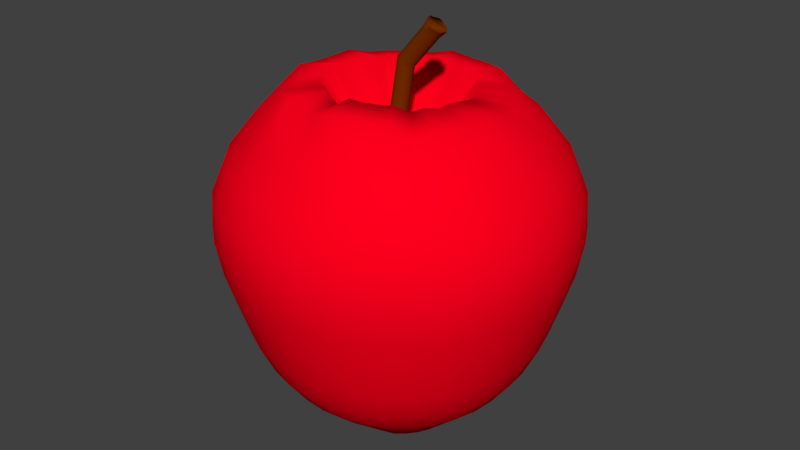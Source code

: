 # Source: Apple.blend  (saved by Blender 2.78.0; exported with 4.5.12 LTS)
import bpy
from mathutils import Matrix  # noqa: F401  (used for matrix-valued properties, if any)

bpy.ops.wm.read_factory_settings(use_empty=True)
scene = bpy.context.scene
scene.name = 'Scene'

# ---- collections
col_collection_1 = bpy.data.collections.new('Collection 1'); scene.collection.children.link(col_collection_1)

# ---- materials (node trees are filled in below, after node groups)
mat_brown = bpy.data.materials.new('Brown')
mat_brown.alpha_threshold = 0.0
mat_brown.use_transparent_shadow = False
mat_brown.diffuse_color = (0.1679, 0.02879, 0.0, 1.0)
mat_brown.roughness = 0.5
mat_brown.specular_intensity = 0.0
mat_apple_green = bpy.data.materials.new('Apple_Green')
mat_apple_green.alpha_threshold = 0.0
mat_apple_green.use_transparent_shadow = False
mat_apple_green.diffuse_color = (1.0, 0.0, 0.01208, 1.0)
mat_apple_green.roughness = 0.5
mat_apple_green.specular_intensity = 0.8

# ---- material node trees

# ---- world
world_world = bpy.data.worlds.new('World'); scene.world = world_world
world_world.color = (0.05088, 0.05088, 0.05088)
world_world.use_sun_shadow = False
world_world.sun_shadow_jitter_overblur = 0.0
world_world.cycles.sampling_method = 'MANUAL'

# ---- meshes
me_cylinder = bpy.data.meshes.new('Cylinder')
me_cylinder.from_pydata([(-2.341, 0.7638, -0.9814), (4.269, 1.104, 0.9444), (-2.114, 0.7408, -0.9836), (4.495, 1.048, 0.9315), (-1.896, 0.6798, -0.9858), (4.707, 1.06, 0.9196), (-1.696, 0.5833, -0.9877), (4.896, 0.8655, 0.9091), (-1.521, 0.4549, -0.9894), (4.933, 0.7542, 0.9004), (-1.379, 0.2997, -0.9907), (5.057, 0.553, 0.894), (-1.277, 0.1241, -0.9916), (5.264, 0.332, 0.89), (-1.217, -0.065, -0.992), (5.305, 0.09955, 0.8996), (-1.2, -0.261, -0.9919), (5.299, -0.1353, 0.9008), (-1.226, -0.4564, -0.9914), (5.249, -0.3636, 0.9047), (-1.295, -0.6436, -0.9904), (5.156, -0.5766, 0.9), (-1.404, -0.8156, -0.989), (5.023, -0.766, 0.9085), (-1.55, -0.9656, -0.9873), (4.856, -0.9246, 0.9188), (-1.727, -1.088, -0.9853), (4.661, -1.046, 0.9307), (-1.927, -1.178, -0.9832), (4.445, -1.227, 0.9436), (-2.144, -1.232, -0.9809), (4.217, -1.13, 0.957), (-2.369, -1.249, -0.9787), (3.986, -1.09, 0.9704), (-2.594, -1.227, -0.9766), (3.76, -0.8891, 0.9834), (-2.809, -1.167, -0.9746), (3.548, -0.7894, 0.9953), (-3.006, -1.072, -0.9729), (3.359, -0.7954, 1.006), (-3.179, -0.9452, -0.9715), (3.38, -0.6828, 1.014), (-3.32, -0.7915, -0.9704), (3.256, -0.4816, 1.021), (-3.426, -0.6162, -0.9697), (3.172, -0.2606, 1.025), (-3.494, -0.4259, -0.9693), (2.951, -0.02815, 1.026), (-3.515, -0.2286, -0.9692), (2.956, 0.2067, 1.025), (-3.49, -0.03192, -0.9696), (3.006, 0.435, 1.029), (-3.422, 0.1566, -0.9704), (3.099, 0.5292, 1.015), (-3.313, 0.3296, -0.9716), (3.232, 0.7187, 1.006), (-3.167, 0.4805, -0.9731), (3.399, 0.8773, 0.9961), (-2.989, 0.6035, -0.9749), (3.594, 0.999, 0.9965), (-2.787, 0.6938, -0.9769), (3.81, 1.079, 0.9836), (-2.568, 0.7479, -0.9791), (4.038, 1.115, 0.9702), (3.504, 1.031, 0.8583), (3.693, 0.9842, 0.8475), (3.869, 0.9012, 0.8376), (4.027, 0.7851, 0.8288), (4.16, 0.6405, 0.8216), (4.264, 0.4729, 0.8163), (4.334, 0.2887, 0.8129), (4.367, 0.09497, 0.8117), (4.363, -0.1008, 0.8128), (4.321, -0.291, 0.816), (4.243, -0.4685, 0.8212), (4.133, -0.6263, 0.8283), (3.994, -0.7585, 0.8369), (3.831, -0.86, 0.8468), (3.651, -0.9267, 0.8576), (3.461, -0.9563, 0.8688), (3.268, -0.9475, 0.88), (3.08, -0.9007, 0.8907), (2.904, -0.8176, 0.9007), (2.746, -0.7016, 0.9094), (2.612, -0.557, 0.9166), (2.509, -0.3893, 0.922), (2.439, -0.2051, 0.9253), (2.406, -0.01145, 0.9265), (2.41, 0.1843, 0.9255), (2.452, 0.3745, 0.9223), (2.529, 0.552, 0.917), (2.64, 0.7099, 0.9099), (2.779, 0.842, 0.9013), (2.942, 0.9435, 0.8914), (3.122, 1.01, 0.8807), (3.311, 1.04, 0.8695), (0.326, 0.8235, 0.4463), (0.5025, 0.7405, 0.4364), (0.6604, 0.6245, 0.4277), (0.7937, 0.4798, 0.4205), (0.8973, 0.3122, 0.4151), (0.9672, 0.128, 0.4118), (1.001, -0.06568, 0.4106), (0.9964, -0.2614, 0.4116), (0.9546, -0.4517, 0.4148), (0.8769, -0.6291, 0.4201), (0.7663, -0.787, 0.4271), (0.627, -0.9192, 0.4358), (0.4643, -1.021, 0.4457), (0.2846, -1.087, 0.4564), (0.0947, -1.117, 0.4676), (-0.09808, -1.108, 0.4788), (-0.2863, -1.061, 0.4896), (-0.4628, -0.9783, 0.4995), (-0.6208, -0.8622, 0.5083), (-0.7541, -0.7176, 0.5155), (-0.8577, -0.55, 0.5208), (-0.9275, -0.3658, 0.5242), (-0.961, -0.1721, 0.5253), (-0.9567, 0.02364, 0.5243), (-0.915, 0.2139, 0.5211), (-0.8373, 0.3914, 0.5159), (-0.7266, 0.5492, 0.5088), (-0.5873, 0.6814, 0.5001), (-0.4247, 0.7828, 0.4903), (-0.245, 0.8496, 0.4795), (-0.05505, 0.8792, 0.4683), (0.1377, 0.8704, 0.4571), (0.6089, 0.8928, 0.5133), (0.7972, 0.846, 0.5025), (0.9736, 0.763, 0.4925), (1.132, 0.6469, 0.4838), (1.265, 0.5023, 0.4766), (1.368, 0.3347, 0.4712), (1.438, 0.1505, 0.4679), (1.472, -0.04319, 0.4667), (1.468, -0.2389, 0.4678), (1.426, -0.4292, 0.471), (1.348, -0.6066, 0.4762), (1.237, -0.7645, 0.4833), (1.098, -0.8967, 0.4919), (0.9355, -0.9981, 0.5018), (0.7558, -1.065, 0.5126), (0.5659, -1.094, 0.5237), (0.3731, -1.086, 0.5349), (0.1849, -1.039, 0.5457), (0.008371, -0.9558, 0.5557), (-0.1496, -0.8398, 0.5644), (-0.2829, -0.6951, 0.5716), (-0.3865, -0.5275, 0.577), (-0.4563, -0.3433, 0.5803), (-0.4898, -0.1496, 0.5815), (-0.4855, 0.04612, 0.5805), (-0.4438, 0.2364, 0.5773), (-0.3661, 0.4138, 0.572), (-0.2555, 0.5717, 0.5649), (-0.1161, 0.7039, 0.5563), (0.0465, 0.8053, 0.5464), (0.2262, 0.8721, 0.5357), (0.4161, 0.9016, 0.5245)], [], [(64, 1, 3, 65), (65, 3, 5, 66), (66, 5, 7, 67), (67, 7, 9, 68), (68, 9, 11, 69), (69, 11, 13, 70), (70, 13, 15, 71), (71, 15, 17, 72), (72, 17, 19, 73), (73, 19, 21, 74), (74, 21, 23, 75), (75, 23, 25, 76), (76, 25, 27, 77), (77, 27, 29, 78), (78, 29, 31, 79), (79, 31, 33, 80), (80, 33, 35, 81), (81, 35, 37, 82), (82, 37, 39, 83), (83, 39, 41, 84), (84, 41, 43, 85), (85, 43, 45, 86), (86, 45, 47, 87), (87, 47, 49, 88), (88, 49, 51, 89), (89, 51, 53, 90), (90, 53, 55, 91), (91, 55, 57, 92), (92, 57, 59, 93), (93, 59, 61, 94), (3, 1, 63, 61, 59, 57, 55, 53, 51, 49, 47, 45, 43, 41, 39, 37, 35, 33, 31, 29, 27, 25, 23, 21, 19, 17, 15, 13, 11, 9, 7, 5), (94, 61, 63, 95), (95, 63, 1, 64), (0, 2, 4, 6, 8, 10, 12, 14, 16, 18, 20, 22, 24, 26, 28, 30, 32, 34, 36, 38, 40, 42, 44, 46, 48, 50, 52, 54, 56, 58, 60, 62), (159, 95, 64, 128), (158, 94, 95, 159), (157, 93, 94, 158), (156, 92, 93, 157), (155, 91, 92, 156), (154, 90, 91, 155), (153, 89, 90, 154), (152, 88, 89, 153), (151, 87, 88, 152), (150, 86, 87, 151), (149, 85, 86, 150), (148, 84, 85, 149), (147, 83, 84, 148), (146, 82, 83, 147), (145, 81, 82, 146), (144, 80, 81, 145), (143, 79, 80, 144), (142, 78, 79, 143), (141, 77, 78, 142), (140, 76, 77, 141), (139, 75, 76, 140), (138, 74, 75, 139), (137, 73, 74, 138), (136, 72, 73, 137), (135, 71, 72, 136), (134, 70, 71, 135), (133, 69, 70, 134), (132, 68, 69, 133), (131, 67, 68, 132), (130, 66, 67, 131), (129, 65, 66, 130), (128, 64, 65, 129), (0, 127, 96, 2), (2, 96, 97, 4), (4, 97, 98, 6), (6, 98, 99, 8), (8, 99, 100, 10), (10, 100, 101, 12), (12, 101, 102, 14), (14, 102, 103, 16), (16, 103, 104, 18), (18, 104, 105, 20), (20, 105, 106, 22), (22, 106, 107, 24), (24, 107, 108, 26), (26, 108, 109, 28), (28, 109, 110, 30), (30, 110, 111, 32), (32, 111, 112, 34), (34, 112, 113, 36), (36, 113, 114, 38), (38, 114, 115, 40), (40, 115, 116, 42), (42, 116, 117, 44), (44, 117, 118, 46), (46, 118, 119, 48), (48, 119, 120, 50), (50, 120, 121, 52), (52, 121, 122, 54), (54, 122, 123, 56), (56, 123, 124, 58), (58, 124, 125, 60), (60, 125, 126, 62), (62, 126, 127, 0), (127, 128, 129, 96), (96, 129, 130, 97), (97, 130, 131, 98), (98, 131, 132, 99), (99, 132, 133, 100), (100, 133, 134, 101), (101, 134, 135, 102), (102, 135, 136, 103), (103, 136, 137, 104), (104, 137, 138, 105), (105, 138, 139, 106), (106, 139, 140, 107), (107, 140, 141, 108), (108, 141, 142, 109), (109, 142, 143, 110), (110, 143, 144, 111), (111, 144, 145, 112), (112, 145, 146, 113), (113, 146, 147, 114), (114, 147, 148, 115), (115, 148, 149, 116), (116, 149, 150, 117), (117, 150, 151, 118), (118, 151, 152, 119), (119, 152, 153, 120), (120, 153, 154, 121), (121, 154, 155, 122), (122, 155, 156, 123), (123, 156, 157, 124), (124, 157, 158, 125), (125, 158, 159, 126), (126, 159, 128, 127)])
me_cylinder.polygons.foreach_set('use_smooth', [True] * 130)
_uv = me_cylinder.uv_layers.new(name='UVMap')
_uv.uv.foreach_set('vector', [0.5221, 0.9508, 0.5302, 0.9521, 0.532, 0.9501, 0.5236, 0.9492, 0.5236, 0.9492, 0.532, 0.9501, 0.5337, 0.9484, 0.525, 0.9475, 0.525, 0.9475, 0.5337, 0.9484, 0.5352, 0.9463, 0.5262, 0.9459, 0.5262, 0.9459, 0.5352, 0.9463, 0.534, 0.9561, 0.5273, 0.9445, 0.5273, 0.9445, 0.534, 0.9561, 0.535, 0.9547, 0.5281, 0.9433, 0.5281, 0.9433, 0.535, 0.9547, 0.5368, 0.9535, 0.5287, 0.9423, 0.5287, 0.9423, 0.5368, 0.9535, 0.5372, 0.9543, 0.529, 0.9416, 0.529, 0.9416, 0.5372, 0.9543, 0.5373, 0.9539, 0.5289, 0.9412, 0.5289, 0.9412, 0.5373, 0.9539, 0.5369, 0.9539, 0.5286, 0.9412, 0.5286, 0.9412, 0.5369, 0.9539, 0.5362, 0.9527, 0.5281, 0.9415, 0.5281, 0.9415, 0.5362, 0.9527, 0.5352, 0.9535, 0.5272, 0.9421, 0.5272, 0.9421, 0.5352, 0.9535, 0.5339, 0.9546, 0.5261, 0.943, 0.5261, 0.943, 0.5339, 0.9546, 0.5323, 0.9561, 0.5248, 0.9442, 0.5248, 0.9442, 0.5323, 0.9561, 0.532, 0.9463, 0.5233, 0.9456, 0.5233, 0.9456, 0.532, 0.9463, 0.5302, 0.9486, 0.5218, 0.9472, 0.5218, 0.9472, 0.5302, 0.9486, 0.5282, 0.9508, 0.5202, 0.9489, 0.5202, 0.9489, 0.5282, 0.9508, 0.5264, 0.9533, 0.5187, 0.9506, 0.5187, 0.9506, 0.5264, 0.9533, 0.5246, 0.9554, 0.5173, 0.9523, 0.5173, 0.9523, 0.5246, 0.9554, 0.523, 0.957, 0.516, 0.9539, 0.516, 0.9539, 0.523, 0.957, 0.5233, 0.9586, 0.5149, 0.9554, 0.5149, 0.9554, 0.5233, 0.9586, 0.5222, 0.9601, 0.5141, 0.9566, 0.5141, 0.9566, 0.5222, 0.9601, 0.5216, 0.9612, 0.515, 0.9463, 0.515, 0.9463, 0.5216, 0.9612, 0.5197, 0.9619, 0.5148, 0.9469, 0.5148, 0.9469, 0.5197, 0.9619, 0.5198, 0.9622, 0.5148, 0.9473, 0.5148, 0.9473, 0.5198, 0.9622, 0.5202, 0.9633, 0.5152, 0.9472, 0.5152, 0.9472, 0.5202, 0.9633, 0.5209, 0.9614, 0.5159, 0.9469, 0.5159, 0.9469, 0.5209, 0.9614, 0.522, 0.9605, 0.5168, 0.9462, 0.5168, 0.9462, 0.522, 0.9605, 0.5233, 0.9593, 0.5164, 0.9566, 0.5164, 0.9566, 0.5233, 0.9593, 0.525, 0.9596, 0.5177, 0.9554, 0.5177, 0.9554, 0.525, 0.9596, 0.5267, 0.9579, 0.5191, 0.954, 0.532, 0.9501, 0.5302, 0.9521, 0.5285, 0.956, 0.5267, 0.9579, 0.525, 0.9596, 0.5233, 0.9593, 0.522, 0.9605, 0.5209, 0.9614, 0.5202, 0.9633, 0.5198, 0.9622, 0.5197, 0.9619, 0.5216, 0.9612, 0.5222, 0.9601, 0.5233, 0.9586, 0.523, 0.957, 0.5246, 0.9554, 0.5264, 0.9533, 0.5282, 0.9508, 0.5302, 0.9486, 0.532, 0.9463, 0.5323, 0.9561, 0.5339, 0.9546, 0.5352, 0.9535, 0.5362, 0.9527, 0.5369, 0.9539, 0.5373, 0.9539, 0.5372, 0.9543, 0.5368, 0.9535, 0.535, 0.9547, 0.534, 0.9561, 0.5352, 0.9463, 0.5337, 0.9484, 0.5191, 0.954, 0.5267, 0.9579, 0.5285, 0.956, 0.5206, 0.9525, 0.5206, 0.9525, 0.5285, 0.956, 0.5302, 0.9521, 0.5221, 0.9508, 0.5236, 0.7641, 0.525, 0.7637, 0.5263, 0.7631, 0.5275, 0.7624, 0.5285, 0.7615, 0.5293, 0.7606, 0.5299, 0.7596, 0.5301, 0.7585, 0.5301, 0.7575, 0.5299, 0.7566, 0.5293, 0.7557, 0.5285, 0.755, 0.5275, 0.7544, 0.5263, 0.754, 0.525, 0.7538, 0.5235, 0.7537, 0.5221, 0.7539, 0.5206, 0.7543, 0.5193, 0.7549, 0.5181, 0.7556, 0.5171, 0.7565, 0.5163, 0.7574, 0.5157, 0.7584, 0.5155, 0.7595, 0.5155, 0.7605, 0.5158, 0.7614, 0.5164, 0.7623, 0.5172, 0.7631, 0.5182, 0.7636, 0.5194, 0.764, 0.5207, 0.7642, 0.5221, 0.7642, 0.5346, 0.8933, 0.5206, 0.9525, 0.5221, 0.9508, 0.5361, 0.8918, 0.5332, 0.8947, 0.5191, 0.954, 0.5206, 0.9525, 0.5346, 0.8933, 0.5318, 0.8959, 0.5177, 0.9554, 0.5191, 0.954, 0.5332, 0.8947, 0.5305, 0.8969, 0.5164, 0.9566, 0.5177, 0.9554, 0.5318, 0.8959, 0.5293, 0.8977, 0.5168, 0.9462, 0.5164, 0.9566, 0.5305, 0.8969, 0.5284, 0.8981, 0.5159, 0.9469, 0.5168, 0.9462, 0.5293, 0.8977, 0.5277, 0.8982, 0.5152, 0.9472, 0.5159, 0.9469, 0.5284, 0.8981, 0.5272, 0.8981, 0.5148, 0.9473, 0.5152, 0.9472, 0.5277, 0.8982, 0.5271, 0.8976, 0.5148, 0.9469, 0.5148, 0.9473, 0.5272, 0.8981, 0.5272, 0.8968, 0.515, 0.9463, 0.5148, 0.9469, 0.5271, 0.8976, 0.5277, 0.8957, 0.5141, 0.9566, 0.515, 0.9463, 0.5272, 0.8968, 0.5284, 0.8944, 0.5149, 0.9554, 0.5141, 0.9566, 0.5277, 0.8957, 0.5294, 0.893, 0.516, 0.9539, 0.5149, 0.9554, 0.5284, 0.8944, 0.5306, 0.8914, 0.5173, 0.9523, 0.516, 0.9539, 0.5294, 0.893, 0.5319, 0.8897, 0.5187, 0.9506, 0.5173, 0.9523, 0.5306, 0.8914, 0.5334, 0.8881, 0.5202, 0.9489, 0.5187, 0.9506, 0.5319, 0.8897, 0.5349, 0.8866, 0.5218, 0.9472, 0.5202, 0.9489, 0.5334, 0.8881, 0.5364, 0.8851, 0.5233, 0.9456, 0.5218, 0.9472, 0.5349, 0.8866, 0.5378, 0.8839, 0.5248, 0.9442, 0.5233, 0.9456, 0.5364, 0.8851, 0.5391, 0.883, 0.5261, 0.943, 0.5248, 0.9442, 0.5378, 0.8839, 0.5341, 0.8837, 0.5272, 0.9421, 0.5261, 0.943, 0.5391, 0.883, 0.535, 0.8833, 0.5281, 0.9415, 0.5272, 0.9421, 0.5341, 0.8837, 0.5356, 0.8832, 0.5286, 0.9412, 0.5281, 0.9415, 0.535, 0.8833, 0.536, 0.8834, 0.5289, 0.9412, 0.5286, 0.9412, 0.5356, 0.8832, 0.5361, 0.884, 0.529, 0.9416, 0.5289, 0.9412, 0.536, 0.8834, 0.5359, 0.8848, 0.5287, 0.9423, 0.529, 0.9416, 0.5361, 0.884, 0.5354, 0.8859, 0.5281, 0.9433, 0.5287, 0.9423, 0.5359, 0.8848, 0.5347, 0.8871, 0.5273, 0.9445, 0.5281, 0.9433, 0.5354, 0.8859, 0.5338, 0.8886, 0.5262, 0.9459, 0.5273, 0.9445, 0.5347, 0.8871, 0.5388, 0.8887, 0.525, 0.9475, 0.5262, 0.9459, 0.5338, 0.8886, 0.5375, 0.8903, 0.5236, 0.9492, 0.525, 0.9475, 0.5388, 0.8887, 0.5361, 0.8918, 0.5221, 0.9508, 0.5236, 0.9492, 0.5375, 0.8903, 0.5236, 0.7641, 0.5325, 0.8847, 0.5339, 0.8831, 0.525, 0.7637, 0.525, 0.7637, 0.5339, 0.8831, 0.5352, 0.8815, 0.5263, 0.7631, 0.5263, 0.7631, 0.5352, 0.8815, 0.5363, 0.88, 0.5275, 0.7624, 0.5275, 0.7624, 0.5363, 0.88, 0.5372, 0.8786, 0.5285, 0.7615, 0.5285, 0.7615, 0.5372, 0.8786, 0.5379, 0.8773, 0.5293, 0.7606, 0.5293, 0.7606, 0.5379, 0.8773, 0.5384, 0.8762, 0.5299, 0.7596, 0.5299, 0.7596, 0.5384, 0.8762, 0.5386, 0.8754, 0.5301, 0.7585, 0.5301, 0.7585, 0.5386, 0.8754, 0.5385, 0.8748, 0.5301, 0.7575, 0.5301, 0.7575, 0.5385, 0.8748, 0.5381, 0.8745, 0.5299, 0.7566, 0.5299, 0.7566, 0.5381, 0.8745, 0.5374, 0.8746, 0.5293, 0.7557, 0.5293, 0.7557, 0.5374, 0.8746, 0.5365, 0.875, 0.5285, 0.755, 0.5285, 0.755, 0.5365, 0.875, 0.5354, 0.8756, 0.5275, 0.7544, 0.5275, 0.7544, 0.5354, 0.8756, 0.5341, 0.8766, 0.5263, 0.754, 0.5263, 0.754, 0.5341, 0.8766, 0.5326, 0.8778, 0.525, 0.7538, 0.525, 0.7538, 0.5326, 0.8778, 0.5311, 0.8791, 0.5235, 0.7537, 0.5235, 0.7537, 0.5311, 0.8791, 0.5296, 0.8807, 0.5221, 0.7539, 0.5221, 0.7539, 0.5296, 0.8807, 0.5282, 0.8823, 0.5206, 0.7543, 0.5206, 0.7543, 0.5282, 0.8823, 0.5268, 0.8839, 0.5193, 0.7549, 0.5193, 0.7549, 0.5268, 0.8839, 0.5304, 0.8824, 0.5181, 0.7556, 0.5181, 0.7556, 0.5304, 0.8824, 0.5294, 0.8839, 0.5171, 0.7565, 0.5171, 0.7565, 0.5294, 0.8839, 0.5287, 0.8852, 0.5163, 0.7574, 0.5163, 0.7574, 0.5287, 0.8852, 0.5283, 0.8862, 0.5157, 0.7584, 0.5157, 0.7584, 0.5283, 0.8862, 0.5282, 0.887, 0.5155, 0.7595, 0.5155, 0.7595, 0.5282, 0.887, 0.5283, 0.8875, 0.5155, 0.7605, 0.5155, 0.7605, 0.5283, 0.8875, 0.5288, 0.8877, 0.5158, 0.7614, 0.5158, 0.7614, 0.5288, 0.8877, 0.5295, 0.8876, 0.5164, 0.7623, 0.5164, 0.7623, 0.5295, 0.8876, 0.5304, 0.8872, 0.5172, 0.7631, 0.5172, 0.7631, 0.5304, 0.8872, 0.5269, 0.8896, 0.5182, 0.7636, 0.5182, 0.7636, 0.5269, 0.8896, 0.5282, 0.8887, 0.5194, 0.764, 0.5194, 0.764, 0.5282, 0.8887, 0.5296, 0.8875, 0.5207, 0.7642, 0.5207, 0.7642, 0.5296, 0.8875, 0.531, 0.8861, 0.5221, 0.7642, 0.5221, 0.7642, 0.531, 0.8861, 0.5325, 0.8847, 0.5236, 0.7641, 0.5325, 0.8847, 0.5361, 0.8918, 0.5375, 0.8903, 0.5339, 0.8831, 0.5339, 0.8831, 0.5375, 0.8903, 0.5388, 0.8887, 0.5352, 0.8815, 0.5352, 0.8815, 0.5388, 0.8887, 0.5338, 0.8886, 0.5363, 0.88, 0.5363, 0.88, 0.5338, 0.8886, 0.5347, 0.8871, 0.5372, 0.8786, 0.5372, 0.8786, 0.5347, 0.8871, 0.5354, 0.8859, 0.5379, 0.8773, 0.5379, 0.8773, 0.5354, 0.8859, 0.5359, 0.8848, 0.5384, 0.8762, 0.5384, 0.8762, 0.5359, 0.8848, 0.5361, 0.884, 0.5386, 0.8754, 0.5386, 0.8754, 0.5361, 0.884, 0.536, 0.8834, 0.5385, 0.8748, 0.5385, 0.8748, 0.536, 0.8834, 0.5356, 0.8832, 0.5381, 0.8745, 0.5381, 0.8745, 0.5356, 0.8832, 0.535, 0.8833, 0.5374, 0.8746, 0.5374, 0.8746, 0.535, 0.8833, 0.5341, 0.8837, 0.5365, 0.875, 0.5365, 0.875, 0.5341, 0.8837, 0.5391, 0.883, 0.5354, 0.8756, 0.5354, 0.8756, 0.5391, 0.883, 0.5378, 0.8839, 0.5341, 0.8766, 0.5341, 0.8766, 0.5378, 0.8839, 0.5364, 0.8851, 0.5326, 0.8778, 0.5326, 0.8778, 0.5364, 0.8851, 0.5349, 0.8866, 0.5311, 0.8791, 0.5311, 0.8791, 0.5349, 0.8866, 0.5334, 0.8881, 0.5296, 0.8807, 0.5296, 0.8807, 0.5334, 0.8881, 0.5319, 0.8897, 0.5282, 0.8823, 0.5282, 0.8823, 0.5319, 0.8897, 0.5306, 0.8914, 0.5268, 0.8839, 0.5268, 0.8839, 0.5306, 0.8914, 0.5294, 0.893, 0.5304, 0.8824, 0.5304, 0.8824, 0.5294, 0.893, 0.5284, 0.8944, 0.5294, 0.8839, 0.5294, 0.8839, 0.5284, 0.8944, 0.5277, 0.8957, 0.5287, 0.8852, 0.5287, 0.8852, 0.5277, 0.8957, 0.5272, 0.8968, 0.5283, 0.8862, 0.5283, 0.8862, 0.5272, 0.8968, 0.5271, 0.8976, 0.5282, 0.887, 0.5282, 0.887, 0.5271, 0.8976, 0.5272, 0.8981, 0.5283, 0.8875, 0.5283, 0.8875, 0.5272, 0.8981, 0.5277, 0.8982, 0.5288, 0.8877, 0.5288, 0.8877, 0.5277, 0.8982, 0.5284, 0.8981, 0.5295, 0.8876, 0.5295, 0.8876, 0.5284, 0.8981, 0.5293, 0.8977, 0.5304, 0.8872, 0.5304, 0.8872, 0.5293, 0.8977, 0.5305, 0.8969, 0.5269, 0.8896, 0.5269, 0.8896, 0.5305, 0.8969, 0.5318, 0.8959, 0.5282, 0.8887, 0.5282, 0.8887, 0.5318, 0.8959, 0.5332, 0.8947, 0.5296, 0.8875, 0.5296, 0.8875, 0.5332, 0.8947, 0.5346, 0.8933, 0.531, 0.8861, 0.531, 0.8861, 0.5346, 0.8933, 0.5361, 0.8918, 0.5325, 0.8847])
me_cylinder.materials.append(mat_brown)
me_cylinder.use_remesh_preserve_volume = False
me_cylinder.use_remesh_preserve_attributes = False
me_cylinder.use_mirror_vertex_groups = False
me_cylinder.update()
me_sphere = bpy.data.meshes.new('Sphere')
me_sphere.from_pydata([(0.03578, 0.1834, 0.616), (0.08834, 0.424, 0.9849), (0.1301, 0.6539, 0.9476), (0.1655, 0.8322, 0.7724), (0.1947, 0.9786, 0.5986), (0.2121, 1.066, 0.4027), (0.2147, 1.079, 0.1987), (0.2066, 1.038, 7.082e-08), (0.1935, 0.9727, -0.1951), (0.1802, 0.9061, -0.3827), (0.1622, 0.8155, -0.5556), (0.1379, 0.6935, -0.7071), (0.1084, 0.5449, -0.8315), (0.07466, 0.3753, -0.9727), (0.03806, 0.1913, -1.03), (0.0808, 0.1749, 0.6325), (0.1733, 0.3982, 0.9849), (0.2551, 0.6159, 0.9476), (0.3247, 0.7839, 0.7724), (0.3818, 0.9218, 0.5986), (0.4161, 1.005, 0.4027), (0.4212, 1.017, 0.1987), (0.4052, 0.9782, 7.082e-08), (0.3795, 0.9163, -0.1951), (0.3536, 0.8536, -0.3827), (0.3182, 0.7682, -0.5556), (0.2706, 0.6533, -0.7071), (0.2126, 0.5133, -0.8315), (0.1464, 0.3536, -0.9727), (0.07466, 0.1802, -1.03), (0.1173, 0.1756, 0.6325), (0.2516, 0.3765, 0.9484), (0.3704, 0.5543, 0.911), (0.4714, 0.7055, 0.7724), (0.5543, 0.8296, 0.5986), (0.6041, 0.9041, 0.4027), (0.6115, 0.9151, 0.1987), (0.5883, 0.8804, 7.082e-08), (0.551, 0.8246, -0.1951), (0.5133, 0.7682, -0.3827), (0.4619, 0.6913, -0.5556), (0.3928, 0.5879, -0.7071), (0.3087, 0.4619, -0.8315), (0.2126, 0.3182, -0.9727), (0.1084, 0.1622, -1.03), (0.1267, 0.1493, 0.6325), (0.2976, 0.3202, 0.9484), (0.4714, 0.4714, 0.911), (0.6, 0.6, 0.7724), (0.7055, 0.7055, 0.5986), (0.7689, 0.7689, 0.4027), (0.7783, 0.7783, 0.1987), (0.7487, 0.7487, 7.082e-08), (0.7013, 0.7013, -0.1951), (0.6533, 0.6533, -0.3827), (0.5879, 0.5879, -0.5556), (0.5, 0.5, -0.7071), (0.3928, 0.3928, -0.8315), (0.2706, 0.2706, -0.9727), (0.1379, 0.1379, -1.03), (0.153, 0.1173, 0.6325), (0.354, 0.2516, 0.9484), (0.5543, 0.3704, 0.911), (0.7055, 0.4714, 0.7724), (0.8296, 0.5543, 0.5986), (0.9041, 0.6041, 0.4027), (0.9151, 0.6115, 0.1987), (0.8804, 0.5883, 7.082e-08), (0.8246, 0.551, -0.1951), (0.7682, 0.5133, -0.3827), (0.6913, 0.4619, -0.5556), (0.5879, 0.3928, -0.7071), (0.4619, 0.3087, -0.8315), (0.3182, 0.2126, -0.9727), (0.1622, 0.1084, -1.03), (0.0, -3.258e-07, -0.7215), (0.1951, 0.0808, 0.6325), (0.4184, 0.1733, 0.944), (0.6159, 0.2551, 0.9067), (0.7839, 0.3247, 0.7724), (0.9218, 0.3818, 0.5986), (1.005, 0.4161, 0.4027), (1.017, 0.4212, 0.1987), (0.9782, 0.4052, 7.082e-08), (0.9163, 0.3795, -0.1951), (0.8536, 0.3536, -0.3827), (0.7682, 0.3182, -0.5556), (0.6533, 0.2706, -0.7071), (0.5133, 0.2126, -0.8315), (0.3536, 0.1464, -0.9239), (0.1802, 0.07466, -0.9808), (0.1749, 0.04119, 0.6141), (0.4119, 0.08834, 0.944), (0.6539, 0.1301, 0.9067), (0.8322, 0.1655, 0.7724), (0.9786, 0.1947, 0.5986), (1.066, 0.2121, 0.4027), (1.079, 0.2147, 0.1987), (1.038, 0.2066, 7.082e-08), (0.9727, 0.1935, -0.1951), (0.9061, 0.1802, -0.3827), (0.8155, 0.1622, -0.5556), (0.6935, 0.1379, -0.7071), (0.5449, 0.1084, -0.8315), (0.3753, 0.07466, -0.9239), (0.1913, 0.03806, -0.9808), (0.1789, -3.319e-07, 0.6325), (0.4206, -3.296e-07, 0.962), (0.6667, -3.216e-07, 0.9453), (0.8485, -3.306e-07, 0.7724), (0.9978, -3.484e-07, 0.5986), (1.087, -2.766e-07, 0.4027), (1.101, -4.097e-07, 0.1987), (1.059, -3.856e-07, 7.082e-08), (0.9918, -3.952e-07, -0.1951), (0.9239, -2.298e-07, -0.3827), (0.8315, -3.341e-07, -0.5556), (0.7071, -3.192e-07, -0.7071), (0.5556, -3.415e-07, -0.8315), (0.3827, -3.043e-07, -0.9239), (0.1951, -3.08e-07, -0.9808), (0.1749, -0.04119, 0.6325), (0.4119, -0.08834, 0.9713), (0.6539, -0.1301, 0.9339), (0.8322, -0.1655, 0.7724), (0.9786, -0.1947, 0.5986), (1.066, -0.2121, 0.4027), (1.079, -0.2147, 0.1987), (1.038, -0.2066, 7.082e-08), (0.9727, -0.1935, -0.1951), (0.9061, -0.1802, -0.3827), (0.8155, -0.1622, -0.5556), (0.6935, -0.138, -0.7071), (0.5449, -0.1084, -0.8315), (0.3753, -0.07466, -0.9754), (0.1913, -0.03806, -1.032), (0.1951, -0.0808, 0.6141), (0.4184, -0.1733, 0.9713), (0.6159, -0.2551, 0.9339), (0.7839, -0.3247, 0.7724), (0.9218, -0.3818, 0.5986), (1.005, -0.4161, 0.4027), (1.017, -0.4212, 0.1987), (0.9782, -0.4052, 7.082e-08), (0.9163, -0.3795, -0.1951), (0.8536, -0.3536, -0.3827), (0.7682, -0.3182, -0.5556), (0.6533, -0.2706, -0.7071), (0.5133, -0.2126, -0.8315), (0.3536, -0.1464, -0.9754), (0.1802, -0.07466, -1.032), (0.1756, -0.1173, 0.6141), (0.3765, -0.2516, 0.9858), (0.5543, -0.3704, 0.9398), (0.7055, -0.4714, 0.7724), (0.8296, -0.5543, 0.5986), (0.9041, -0.6041, 0.4027), (0.9151, -0.6115, 0.1987), (0.8804, -0.5883, 7.082e-08), (0.8246, -0.551, -0.1951), (0.7682, -0.5133, -0.3827), (0.6913, -0.4619, -0.5556), (0.5879, -0.3928, -0.7071), (0.4619, -0.3087, -0.8315), (0.3182, -0.2126, -0.9754), (0.1622, -0.1084, -1.032), (0.1493, -0.1273, 0.6141), (0.3202, -0.2982, 0.9642), (0.4714, -0.4714, 0.9067), (0.6, -0.6, 0.7724), (0.7055, -0.7055, 0.5986), (0.7689, -0.7689, 0.4027), (0.7783, -0.7783, 0.1987), (0.7487, -0.7487, 7.082e-08), (0.7013, -0.7013, -0.1951), (0.6533, -0.6533, -0.3827), (0.5879, -0.5879, -0.5556), (0.5, -0.5, -0.7071), (0.3928, -0.3928, -0.8315), (0.2706, -0.2706, -0.9754), (0.1379, -0.138, -1.032), (0.1173, -0.1535, 0.6141), (0.2516, -0.3545, 0.9963), (0.3704, -0.5543, 0.9728), (0.4714, -0.7055, 0.7724), (0.5543, -0.8296, 0.5986), (0.6041, -0.9041, 0.4027), (0.6115, -0.9151, 0.1987), (0.5883, -0.8804, 7.082e-08), (0.551, -0.8246, -0.1951), (0.5133, -0.7682, -0.3827), (0.4619, -0.6913, -0.5556), (0.3928, -0.5879, -0.7071), (0.3087, -0.4619, -0.8315), (0.2126, -0.3182, -0.9754), (0.1084, -0.1622, -1.032), (0.0746, -0.1698, 0.6168), (0.1733, -0.3963, 0.9963), (0.2551, -0.6159, 0.984), (0.3247, -0.7839, 0.7724), (0.3818, -0.9218, 0.5986), (0.4161, -1.005, 0.4027), (0.4212, -1.017, 0.1987), (0.4052, -0.9782, 7.082e-08), (0.3795, -0.9163, -0.1951), (0.3536, -0.8536, -0.3827), (0.3182, -0.7682, -0.5556), (0.2706, -0.6533, -0.7071), (0.2126, -0.5133, -0.8315), (0.1464, -0.3536, -0.9239), (0.07466, -0.1802, -0.9808), (0.035, -0.1818, 0.6168), (0.08834, -0.4221, 0.9963), (0.1301, -0.6539, 0.984), (0.1655, -0.8322, 0.7724), (0.1947, -0.9786, 0.5986), (0.2121, -1.066, 0.4027), (0.2147, -1.079, 0.1987), (0.2066, -1.038, 7.082e-08), (0.1935, -0.9727, -0.1951), (0.1802, -0.9061, -0.3827), (0.1622, -0.8155, -0.5556), (0.1379, -0.6935, -0.7071), (0.1084, -0.5449, -0.8315), (0.07466, -0.3753, -0.9239), (0.03806, -0.1913, -0.9808), (-0.006194, -0.178, 0.6168), (1.77e-08, -0.423, 0.9963), (-2.321e-09, -0.6667, 0.984), (-6.491e-08, -0.8485, 0.7724), (-1.364e-07, -0.9978, 0.5986), (4.482e-08, -1.087, 0.4027), (-1.166e-07, -1.101, 0.1987), (-1.162e-07, -1.059, 7.082e-08), (-8.83e-08, -0.9918, -0.1951), (6.357e-08, -0.9239, -0.3827), (-8.544e-08, -0.8315, -0.5556), (-2.584e-08, -0.7071, -0.7071), (-1.094e-08, -0.5556, -0.8315), (3.964e-09, -0.3827, -0.9239), (3.964e-09, -0.1951, -0.9808), (-0.04738, -0.1739, 0.6168), (-0.08834, -0.4143, 0.944), (-0.1301, -0.6539, 0.9391), (-0.1655, -0.8322, 0.7724), (-0.1947, -0.9786, 0.5986), (-0.2121, -1.066, 0.4027), (-0.2147, -1.079, 0.1987), (-0.2066, -1.038, 7.082e-08), (-0.1935, -0.9727, -0.1951), (-0.1802, -0.9061, -0.3827), (-0.1622, -0.8155, -0.5556), (-0.1379, -0.6935, -0.7071), (-0.1084, -0.5449, -0.8315), (-0.07466, -0.3753, -0.9645), (-0.03806, -0.1913, -1.021), (-0.09083, -0.1923, 0.6181), (-0.1733, -0.4184, 0.9963), (-0.2551, -0.6159, 0.984), (-0.3247, -0.7839, 0.7724), (-0.3818, -0.9218, 0.5986), (-0.4161, -1.005, 0.4027), (-0.4212, -1.017, 0.1987), (-0.4052, -0.9782, 7.082e-08), (-0.3795, -0.9163, -0.1951), (-0.3536, -0.8536, -0.3827), (-0.3182, -0.7682, -0.5556), (-0.2706, -0.6533, -0.7071), (-0.2126, -0.5133, -0.8315), (-0.1464, -0.3536, -0.9645), (-0.07466, -0.1802, -1.021), (-0.02164, 0.002437, 0.629), (-0.1133, -0.1606, 0.6181), (-0.2376, -0.3643, 0.9963), (-0.3704, -0.5543, 0.984), (-0.4714, -0.7055, 0.7724), (-0.5543, -0.8296, 0.5986), (-0.6041, -0.9041, 0.4027), (-0.6115, -0.9151, 0.1987), (-0.5883, -0.8804, 7.082e-08), (-0.551, -0.8246, -0.1951), (-0.5133, -0.7682, -0.3827), (-0.4619, -0.6913, -0.5556), (-0.3928, -0.5879, -0.7071), (-0.3087, -0.4619, -0.8315), (-0.2126, -0.3182, -0.9645), (-0.1084, -0.1622, -1.021), (-0.1415, -0.1338, 0.6168), (-0.3062, -0.308, 0.944), (-0.4714, -0.4714, 0.9521), (-0.6, -0.6, 0.7724), (-0.7055, -0.7055, 0.5986), (-0.7689, -0.7689, 0.4027), (-0.7783, -0.7783, 0.1987), (-0.7487, -0.7487, 7.082e-08), (-0.7013, -0.7013, -0.1951), (-0.6533, -0.6533, -0.3827), (-0.5879, -0.5879, -0.5556), (-0.5, -0.5, -0.7071), (-0.3928, -0.3928, -0.8315), (-0.2706, -0.2706, -0.9645), (-0.1379, -0.1379, -1.021), (-0.1817, -0.114, 0.6168), (-0.3765, -0.2516, 0.9713), (-0.5543, -0.3704, 0.9339), (-0.7055, -0.4714, 0.7724), (-0.8296, -0.5543, 0.5986), (-0.9041, -0.6041, 0.4027), (-0.9151, -0.6115, 0.1987), (-0.8804, -0.5883, 7.082e-08), (-0.8246, -0.551, -0.1951), (-0.7682, -0.5133, -0.3827), (-0.6913, -0.4619, -0.5556), (-0.5879, -0.3928, -0.7071), (-0.4619, -0.3087, -0.8315), (-0.3182, -0.2126, -0.9645), (-0.1622, -0.1084, -1.021), (-0.1951, -0.0808, 0.6141), (-0.4184, -0.1733, 0.9713), (-0.6159, -0.2551, 0.9339), (-0.7839, -0.3247, 0.7724), (-0.9218, -0.3818, 0.5986), (-1.005, -0.4161, 0.4027), (-1.017, -0.4212, 0.1987), (-0.9782, -0.4052, 7.082e-08), (-0.9163, -0.3795, -0.1951), (-0.8536, -0.3536, -0.3827), (-0.7682, -0.3182, -0.5556), (-0.6533, -0.2706, -0.7071), (-0.5133, -0.2126, -0.8315), (-0.3536, -0.1464, -0.9239), (-0.1802, -0.07466, -0.9808), (-0.2071, -0.04119, 0.6141), (-0.4441, -0.08834, 1.008), (-0.6539, -0.1301, 0.9703), (-0.8322, -0.1655, 0.7724), (-0.9786, -0.1947, 0.5986), (-1.066, -0.2121, 0.4027), (-1.079, -0.2147, 0.1987), (-1.038, -0.2066, 7.082e-08), (-0.9727, -0.1935, -0.1951), (-0.9061, -0.1802, -0.3827), (-0.8155, -0.1622, -0.5556), (-0.6935, -0.1379, -0.7071), (-0.5449, -0.1084, -0.8315), (-0.3753, -0.07466, -0.9239), (-0.1913, -0.03806, -0.9808), (-0.1696, -3.158e-07, 0.6141), (-0.4113, -2.855e-07, 0.9895), (-0.6667, -2.859e-07, 0.9521), (-0.8485, -1.696e-07, 0.7724), (-0.9978, -1.16e-07, 0.5986), (-1.087, -3.292e-07, 0.4027), (-1.101, -7.53e-08, 0.1987), (-1.059, -1.332e-07, 7.082e-08), (-0.9918, -9.38e-08, -0.1951), (-0.9239, -3.192e-07, -0.3827), (-0.8315, -1.404e-07, -0.5556), (-0.7071, -1.851e-07, -0.7071), (-0.5556, -2.596e-07, -0.8315), (-0.3827, -2.521e-07, -0.9239), (-0.1951, -3.155e-07, -0.9808), (-0.1655, 0.04119, 0.6141), (-0.4026, 0.08834, 0.9895), (-0.6539, 0.1301, 0.9521), (-0.8322, 0.1655, 0.7724), (-0.9786, 0.1947, 0.5986), (-1.066, 0.2121, 0.4027), (-1.079, 0.2147, 0.1987), (-1.038, 0.2066, 7.082e-08), (-0.9727, 0.1935, -0.1951), (-0.9061, 0.1802, -0.3827), (-0.8155, 0.1622, -0.5556), (-0.6935, 0.1379, -0.7071), (-0.5449, 0.1084, -0.8315), (-0.3753, 0.07466, -0.9239), (-0.1913, 0.03806, -0.9808), (-0.1535, 0.0808, 0.6141), (-0.3768, 0.1733, 1.008), (-0.6159, 0.2551, 0.9703), (-0.7839, 0.3247, 0.7724), (-0.9218, 0.3818, 0.5986), (-1.005, 0.4161, 0.4027), (-1.017, 0.4212, 0.1987), (-0.9782, 0.4052, 7.082e-08), (-0.9163, 0.3795, -0.1951), (-0.8536, 0.3536, -0.3827), (-0.7682, 0.3182, -0.5556), (-0.6533, 0.2706, -0.7071), (-0.5133, 0.2126, -0.8315), (-0.3536, 0.1464, -0.9686), (-0.1802, 0.07466, -1.026), (-0.134, 0.1173, 0.6141), (-0.3349, 0.2516, 0.9804), (-0.5543, 0.3704, 0.943), (-0.7055, 0.4714, 0.7724), (-0.8296, 0.5543, 0.5986), (-0.9041, 0.6041, 0.4027), (-0.9151, 0.6115, 0.1987), (-0.8804, 0.5883, 7.082e-08), (-0.8246, 0.551, -0.1951), (-0.7682, 0.5133, -0.3827), (-0.6913, 0.4619, -0.5556), (-0.5879, 0.3928, -0.7071), (-0.4619, 0.3087, -0.8315), (-0.3182, 0.2126, -0.9686), (-0.1622, 0.1084, -1.026), (-0.1493, 0.1493, 0.6141), (-0.3202, 0.3202, 0.9804), (-0.4714, 0.4714, 0.943), (-0.6, 0.6, 0.7724), (-0.7055, 0.7055, 0.5986), (-0.7689, 0.7689, 0.4027), (-0.7783, 0.7783, 0.1987), (-0.7487, 0.7487, 7.082e-08), (-0.7013, 0.7013, -0.1951), (-0.6533, 0.6533, -0.3827), (-0.5879, 0.5879, -0.5556), (-0.5, 0.5, -0.7071), (-0.3928, 0.3928, -0.8315), (-0.2706, 0.2706, -0.9686), (-0.1379, 0.1379, -1.026), (-0.1227, 0.1473, 0.616), (-0.2516, 0.3518, 0.9774), (-0.3704, 0.5543, 0.94), (-0.4714, 0.7055, 0.7724), (-0.5543, 0.8296, 0.5986), (-0.6041, 0.9041, 0.4027), (-0.6115, 0.9151, 0.1987), (-0.5883, 0.8804, 7.082e-08), (-0.551, 0.8246, -0.1951), (-0.5133, 0.7682, -0.3827), (-0.4619, 0.6913, -0.5556), (-0.3928, 0.5879, -0.7071), (-0.3087, 0.4619, -0.8315), (-0.2126, 0.3182, -0.9686), (-0.1084, 0.1622, -1.026), (-0.08621, 0.1668, 0.616), (-0.1733, 0.3936, 0.9774), (-0.2551, 0.6159, 0.94), (-0.3247, 0.7839, 0.7724), (-0.3818, 0.9218, 0.5986), (-0.4161, 1.005, 0.4027), (-0.4212, 1.017, 0.1987), (-0.4052, 0.9782, 7.082e-08), (-0.3795, 0.9163, -0.1951), (-0.3536, 0.8536, -0.3827), (-0.3182, 0.7682, -0.5556), (-0.2706, 0.6533, -0.7071), (-0.2126, 0.5133, -0.8315), (-0.1464, 0.3536, -0.9686), (-0.07466, 0.1802, -1.026), (-0.0466, 0.1788, 0.616), (-0.08834, 0.4194, 0.9881), (-0.1301, 0.6539, 0.9662), (-0.1655, 0.8322, 0.7724), (-0.1947, 0.9786, 0.5986), (-0.2121, 1.066, 0.4027), (-0.2147, 1.079, 0.1987), (-0.2066, 1.038, 7.082e-08), (-0.1935, 0.9727, -0.1951), (-0.1802, 0.9061, -0.3827), (-0.1622, 0.8155, -0.5556), (-0.1379, 0.6935, -0.7071), (-0.1084, 0.5449, -0.8315), (-0.07466, 0.3753, -0.9239), (-0.03806, 0.1913, -0.9808), (-0.00541, 0.1828, 0.616), (6.178e-08, 0.4281, 0.9849), (9.603e-08, 0.6667, 0.9476), (1.497e-07, 0.8485, 0.7724), (2.927e-07, 0.9978, 0.5986), (4.482e-08, 1.087, 0.4027), (2.68e-07, 1.101, 0.1987), (2.782e-07, 1.059, 7.082e-08), (2.583e-07, 0.9918, -0.1951), (6.357e-08, 0.9239, -0.3827), (2.722e-07, 0.8315, -0.5556), (1.53e-07, 0.7071, -0.7071), (1.232e-07, 0.5556, -0.8315), (7.847e-08, 0.3827, -0.9239), (1.514e-08, 0.1951, -0.9808)], [], [(470, 469, 2, 3), (478, 477, 10, 11), (471, 470, 3, 4), (479, 478, 11, 12), (472, 471, 4, 5), (480, 479, 12, 13), (473, 472, 5, 6), (481, 480, 13, 14), (474, 473, 6, 7), (467, 271, 0), (75, 481, 14), (475, 474, 7, 8), (468, 467, 0, 1), (476, 475, 8, 9), (469, 468, 1, 2), (477, 476, 9, 10), (9, 8, 23, 24), (2, 1, 16, 17), (10, 9, 24, 25), (3, 2, 17, 18), (11, 10, 25, 26), (4, 3, 18, 19), (12, 11, 26, 27), (5, 4, 19, 20), (13, 12, 27, 28), (6, 5, 20, 21), (14, 13, 28, 29), (7, 6, 21, 22), (0, 271, 15), (75, 14, 29), (8, 7, 22, 23), (1, 0, 15, 16), (28, 27, 42, 43), (21, 20, 35, 36), (29, 28, 43, 44), (22, 21, 36, 37), (15, 271, 30), (75, 29, 44), (23, 22, 37, 38), (16, 15, 30, 31), (24, 23, 38, 39), (17, 16, 31, 32), (25, 24, 39, 40), (18, 17, 32, 33), (26, 25, 40, 41), (19, 18, 33, 34), (27, 26, 41, 42), (20, 19, 34, 35), (40, 39, 54, 55), (33, 32, 47, 48), (41, 40, 55, 56), (34, 33, 48, 49), (42, 41, 56, 57), (35, 34, 49, 50), (43, 42, 57, 58), (36, 35, 50, 51), (44, 43, 58, 59), (37, 36, 51, 52), (30, 271, 45), (75, 44, 59), (38, 37, 52, 53), (31, 30, 45, 46), (39, 38, 53, 54), (32, 31, 46, 47), (59, 58, 73, 74), (52, 51, 66, 67), (45, 271, 60), (75, 59, 74), (53, 52, 67, 68), (46, 45, 60, 61), (54, 53, 68, 69), (47, 46, 61, 62), (55, 54, 69, 70), (48, 47, 62, 63), (56, 55, 70, 71), (49, 48, 63, 64), (57, 56, 71, 72), (50, 49, 64, 65), (58, 57, 72, 73), (51, 50, 65, 66), (63, 62, 78, 79), (71, 70, 86, 87), (64, 63, 79, 80), (72, 71, 87, 88), (65, 64, 80, 81), (73, 72, 88, 89), (66, 65, 81, 82), (74, 73, 89, 90), (67, 66, 82, 83), (60, 271, 76), (75, 74, 90), (68, 67, 83, 84), (61, 60, 76, 77), (69, 68, 84, 85), (62, 61, 77, 78), (70, 69, 85, 86), (83, 82, 97, 98), (76, 271, 91), (75, 90, 105), (84, 83, 98, 99), (77, 76, 91, 92), (85, 84, 99, 100), (78, 77, 92, 93), (86, 85, 100, 101), (79, 78, 93, 94), (87, 86, 101, 102), (80, 79, 94, 95), (88, 87, 102, 103), (81, 80, 95, 96), (89, 88, 103, 104), (82, 81, 96, 97), (90, 89, 104, 105), (102, 101, 116, 117), (95, 94, 109, 110), (103, 102, 117, 118), (96, 95, 110, 111), (104, 103, 118, 119), (97, 96, 111, 112), (105, 104, 119, 120), (98, 97, 112, 113), (91, 271, 106), (75, 105, 120), (99, 98, 113, 114), (92, 91, 106, 107), (100, 99, 114, 115), (93, 92, 107, 108), (101, 100, 115, 116), (94, 93, 108, 109), (106, 271, 121), (75, 120, 135), (114, 113, 128, 129), (107, 106, 121, 122), (115, 114, 129, 130), (108, 107, 122, 123), (116, 115, 130, 131), (109, 108, 123, 124), (117, 116, 131, 132), (110, 109, 124, 125), (118, 117, 132, 133), (111, 110, 125, 126), (119, 118, 133, 134), (112, 111, 126, 127), (120, 119, 134, 135), (113, 112, 127, 128), (125, 124, 139, 140), (133, 132, 147, 148), (126, 125, 140, 141), (134, 133, 148, 149), (127, 126, 141, 142), (135, 134, 149, 150), (128, 127, 142, 143), (121, 271, 136), (75, 135, 150), (129, 128, 143, 144), (122, 121, 136, 137), (130, 129, 144, 145), (123, 122, 137, 138), (131, 130, 145, 146), (124, 123, 138, 139), (132, 131, 146, 147), (144, 143, 158, 159), (137, 136, 151, 152), (145, 144, 159, 160), (138, 137, 152, 153), (146, 145, 160, 161), (139, 138, 153, 154), (147, 146, 161, 162), (140, 139, 154, 155), (148, 147, 162, 163), (141, 140, 155, 156), (149, 148, 163, 164), (142, 141, 156, 157), (150, 149, 164, 165), (143, 142, 157, 158), (136, 271, 151), (75, 150, 165), (163, 162, 177, 178), (156, 155, 170, 171), (164, 163, 178, 179), (157, 156, 171, 172), (165, 164, 179, 180), (158, 157, 172, 173), (151, 271, 166), (75, 165, 180), (159, 158, 173, 174), (152, 151, 166, 167), (160, 159, 174, 175), (153, 152, 167, 168), (161, 160, 175, 176), (154, 153, 168, 169), (162, 161, 176, 177), (155, 154, 169, 170), (175, 174, 189, 190), (168, 167, 182, 183), (176, 175, 190, 191), (169, 168, 183, 184), (177, 176, 191, 192), (170, 169, 184, 185), (178, 177, 192, 193), (171, 170, 185, 186), (179, 178, 193, 194), (172, 171, 186, 187), (180, 179, 194, 195), (173, 172, 187, 188), (166, 271, 181), (75, 180, 195), (174, 173, 188, 189), (167, 166, 181, 182), (194, 193, 208, 209), (187, 186, 201, 202), (195, 194, 209, 210), (188, 187, 202, 203), (181, 271, 196), (75, 195, 210), (189, 188, 203, 204), (182, 181, 196, 197), (190, 189, 204, 205), (183, 182, 197, 198), (191, 190, 205, 206), (184, 183, 198, 199), (192, 191, 206, 207), (185, 184, 199, 200), (193, 192, 207, 208), (186, 185, 200, 201), (198, 197, 212, 213), (206, 205, 220, 221), (199, 198, 213, 214), (207, 206, 221, 222), (200, 199, 214, 215), (208, 207, 222, 223), (201, 200, 215, 216), (209, 208, 223, 224), (202, 201, 216, 217), (210, 209, 224, 225), (203, 202, 217, 218), (196, 271, 211), (75, 210, 225), (204, 203, 218, 219), (197, 196, 211, 212), (205, 204, 219, 220), (217, 216, 231, 232), (225, 224, 239, 240), (218, 217, 232, 233), (211, 271, 226), (75, 225, 240), (219, 218, 233, 234), (212, 211, 226, 227), (220, 219, 234, 235), (213, 212, 227, 228), (221, 220, 235, 236), (214, 213, 228, 229), (222, 221, 236, 237), (215, 214, 229, 230), (223, 222, 237, 238), (216, 215, 230, 231), (224, 223, 238, 239), (236, 235, 250, 251), (229, 228, 243, 244), (237, 236, 251, 252), (230, 229, 244, 245), (238, 237, 252, 253), (231, 230, 245, 246), (239, 238, 253, 254), (232, 231, 246, 247), (240, 239, 254, 255), (233, 232, 247, 248), (226, 271, 241), (75, 240, 255), (234, 233, 248, 249), (227, 226, 241, 242), (235, 234, 249, 250), (228, 227, 242, 243), (255, 254, 269, 270), (248, 247, 262, 263), (241, 271, 256), (75, 255, 270), (249, 248, 263, 264), (242, 241, 256, 257), (250, 249, 264, 265), (243, 242, 257, 258), (251, 250, 265, 266), (244, 243, 258, 259), (252, 251, 266, 267), (245, 244, 259, 260), (253, 252, 267, 268), (246, 245, 260, 261), (254, 253, 268, 269), (247, 246, 261, 262), (259, 258, 274, 275), (267, 266, 282, 283), (260, 259, 275, 276), (268, 267, 283, 284), (261, 260, 276, 277), (269, 268, 284, 285), (262, 261, 277, 278), (270, 269, 285, 286), (263, 262, 278, 279), (256, 271, 272), (75, 270, 286), (264, 263, 279, 280), (257, 256, 272, 273), (265, 264, 280, 281), (258, 257, 273, 274), (266, 265, 281, 282), (279, 278, 293, 294), (272, 271, 287), (75, 286, 301), (280, 279, 294, 295), (273, 272, 287, 288), (281, 280, 295, 296), (274, 273, 288, 289), (282, 281, 296, 297), (275, 274, 289, 290), (283, 282, 297, 298), (276, 275, 290, 291), (284, 283, 298, 299), (277, 276, 291, 292), (285, 284, 299, 300), (278, 277, 292, 293), (286, 285, 300, 301), (298, 297, 312, 313), (291, 290, 305, 306), (299, 298, 313, 314), (292, 291, 306, 307), (300, 299, 314, 315), (293, 292, 307, 308), (301, 300, 315, 316), (294, 293, 308, 309), (287, 271, 302), (75, 301, 316), (295, 294, 309, 310), (288, 287, 302, 303), (296, 295, 310, 311), (289, 288, 303, 304), (297, 296, 311, 312), (290, 289, 304, 305), (75, 316, 331), (310, 309, 324, 325), (303, 302, 317, 318), (311, 310, 325, 326), (304, 303, 318, 319), (312, 311, 326, 327), (305, 304, 319, 320), (313, 312, 327, 328), (306, 305, 320, 321), (314, 313, 328, 329), (307, 306, 321, 322), (315, 314, 329, 330), (308, 307, 322, 323), (316, 315, 330, 331), (309, 308, 323, 324), (302, 271, 317), (329, 328, 343, 344), (322, 321, 336, 337), (330, 329, 344, 345), (323, 322, 337, 338), (331, 330, 345, 346), (324, 323, 338, 339), (317, 271, 332), (75, 331, 346), (325, 324, 339, 340), (318, 317, 332, 333), (326, 325, 340, 341), (319, 318, 333, 334), (327, 326, 341, 342), (320, 319, 334, 335), (328, 327, 342, 343), (321, 320, 335, 336), (333, 332, 347, 348), (341, 340, 355, 356), (334, 333, 348, 349), (342, 341, 356, 357), (335, 334, 349, 350), (343, 342, 357, 358), (336, 335, 350, 351), (344, 343, 358, 359), (337, 336, 351, 352), (345, 344, 359, 360), (338, 337, 352, 353), (346, 345, 360, 361), (339, 338, 353, 354), (332, 271, 347), (75, 346, 361), (340, 339, 354, 355), (352, 351, 366, 367), (360, 359, 374, 375), (353, 352, 367, 368), (361, 360, 375, 376), (354, 353, 368, 369), (347, 271, 362), (75, 361, 376), (355, 354, 369, 370), (348, 347, 362, 363), (356, 355, 370, 371), (349, 348, 363, 364), (357, 356, 371, 372), (350, 349, 364, 365), (358, 357, 372, 373), (351, 350, 365, 366), (359, 358, 373, 374), (371, 370, 385, 386), (364, 363, 378, 379), (372, 371, 386, 387), (365, 364, 379, 380), (373, 372, 387, 388), (366, 365, 380, 381), (374, 373, 388, 389), (367, 366, 381, 382), (375, 374, 389, 390), (368, 367, 382, 383), (376, 375, 390, 391), (369, 368, 383, 384), (362, 271, 377), (75, 376, 391), (370, 369, 384, 385), (363, 362, 377, 378), (390, 389, 404, 405), (383, 382, 397, 398), (391, 390, 405, 406), (384, 383, 398, 399), (377, 271, 392), (75, 391, 406), (385, 384, 399, 400), (378, 377, 392, 393), (386, 385, 400, 401), (379, 378, 393, 394), (387, 386, 401, 402), (380, 379, 394, 395), (388, 387, 402, 403), (381, 380, 395, 396), (389, 388, 403, 404), (382, 381, 396, 397), (394, 393, 408, 409), (402, 401, 416, 417), (395, 394, 409, 410), (403, 402, 417, 418), (396, 395, 410, 411), (404, 403, 418, 419), (397, 396, 411, 412), (405, 404, 419, 420), (398, 397, 412, 413), (406, 405, 420, 421), (399, 398, 413, 414), (392, 271, 407), (75, 406, 421), (400, 399, 414, 415), (393, 392, 407, 408), (401, 400, 415, 416), (413, 412, 427, 428), (421, 420, 435, 436), (414, 413, 428, 429), (407, 271, 422), (75, 421, 436), (415, 414, 429, 430), (408, 407, 422, 423), (416, 415, 430, 431), (409, 408, 423, 424), (417, 416, 431, 432), (410, 409, 424, 425), (418, 417, 432, 433), (411, 410, 425, 426), (419, 418, 433, 434), (412, 411, 426, 427), (420, 419, 434, 435), (432, 431, 446, 447), (425, 424, 439, 440), (433, 432, 447, 448), (426, 425, 440, 441), (434, 433, 448, 449), (427, 426, 441, 442), (435, 434, 449, 450), (428, 427, 442, 443), (436, 435, 450, 451), (429, 428, 443, 444), (422, 271, 437), (75, 436, 451), (430, 429, 444, 445), (423, 422, 437, 438), (431, 430, 445, 446), (424, 423, 438, 439), (451, 450, 465, 466), (444, 443, 458, 459), (437, 271, 452), (75, 451, 466), (445, 444, 459, 460), (438, 437, 452, 453), (446, 445, 460, 461), (439, 438, 453, 454), (447, 446, 461, 462), (440, 439, 454, 455), (448, 447, 462, 463), (441, 440, 455, 456), (449, 448, 463, 464), (442, 441, 456, 457), (450, 449, 464, 465), (443, 442, 457, 458), (463, 462, 477, 478), (456, 455, 470, 471), (464, 463, 478, 479), (457, 456, 471, 472), (465, 464, 479, 480), (458, 457, 472, 473), (466, 465, 480, 481), (459, 458, 473, 474), (452, 271, 467), (75, 466, 481), (460, 459, 474, 475), (453, 452, 467, 468), (461, 460, 475, 476), (454, 453, 468, 469), (462, 461, 476, 477), (455, 454, 469, 470)])
me_sphere.polygons.foreach_set('use_smooth', [True] * 512)
_uv = me_sphere.uv_layers.new(name='UVMap')
_uv.uv.foreach_set('vector', [0.5397, 0.6979, 0.5263, 0.7421, 0.5586, 0.7406, 0.5781, 0.6951, 0.5184, 0.3602, 0.5277, 0.3998, 0.5583, 0.392, 0.5444, 0.353, 0.5489, 0.6588, 0.5397, 0.6979, 0.5781, 0.6951, 0.5916, 0.6547, 0.5072, 0.322, 0.5184, 0.3602, 0.5444, 0.353, 0.5277, 0.3157, 0.5529, 0.6162, 0.5489, 0.6588, 0.5916, 0.6547, 0.5973, 0.6108, 0.494, 0.2856, 0.5072, 0.322, 0.5277, 0.3157, 0.5081, 0.2723, 0.5516, 0.5713, 0.5529, 0.6162, 0.5973, 0.6108, 0.5951, 0.5648, 0.4791, 0.2516, 0.494, 0.2856, 0.5081, 0.2723, 0.4864, 0.2403, 0.5469, 0.5265, 0.5516, 0.5713, 0.5951, 0.5648, 0.5878, 0.5193, 0.4763, 0.6194, 0.451, 0.6112, 0.4873, 0.6184, 0.4615, 0.2731, 0.4791, 0.2516, 0.4864, 0.2403, 0.5409, 0.4822, 0.5469, 0.5265, 0.5878, 0.5193, 0.5784, 0.4746, 0.5042, 0.747, 0.4763, 0.6194, 0.4873, 0.6184, 0.5278, 0.7461, 0.535, 0.4403, 0.5409, 0.4822, 0.5784, 0.4746, 0.5694, 0.4324, 0.5263, 0.7421, 0.5042, 0.747, 0.5278, 0.7461, 0.5586, 0.7406, 0.5277, 0.3998, 0.535, 0.4403, 0.5694, 0.4324, 0.5583, 0.392, 0.5694, 0.4324, 0.5784, 0.4746, 0.6143, 0.4637, 0.602, 0.4213, 0.5586, 0.7406, 0.5278, 0.7461, 0.5492, 0.7445, 0.589, 0.7383, 0.5583, 0.392, 0.5694, 0.4324, 0.602, 0.4213, 0.5871, 0.381, 0.5781, 0.6951, 0.5586, 0.7406, 0.589, 0.7383, 0.6148, 0.6909, 0.5444, 0.353, 0.5583, 0.392, 0.5871, 0.381, 0.5685, 0.3428, 0.5916, 0.6547, 0.5781, 0.6951, 0.6148, 0.6909, 0.6327, 0.6487, 0.5277, 0.3157, 0.5444, 0.353, 0.5685, 0.3428, 0.5465, 0.307, 0.5973, 0.6108, 0.5916, 0.6547, 0.6327, 0.6487, 0.6402, 0.6029, 0.5081, 0.2723, 0.5277, 0.3157, 0.5465, 0.307, 0.521, 0.2657, 0.5951, 0.5648, 0.5973, 0.6108, 0.6402, 0.6029, 0.637, 0.5555, 0.4864, 0.2403, 0.5081, 0.2723, 0.521, 0.2657, 0.493, 0.2367, 0.5878, 0.5193, 0.5951, 0.5648, 0.637, 0.5555, 0.627, 0.509, 0.4873, 0.6184, 0.451, 0.6112, 0.4986, 0.6217, 0.4615, 0.2731, 0.4864, 0.2403, 0.493, 0.2367, 0.5784, 0.4746, 0.5878, 0.5193, 0.627, 0.509, 0.6143, 0.4637, 0.5278, 0.7461, 0.4873, 0.6184, 0.4986, 0.6217, 0.5492, 0.7445, 0.521, 0.2657, 0.5465, 0.307, 0.563, 0.2961, 0.532, 0.2576, 0.637, 0.5555, 0.6402, 0.6029, 0.6809, 0.5924, 0.6766, 0.543, 0.493, 0.2367, 0.521, 0.2657, 0.532, 0.2576, 0.4985, 0.2323, 0.627, 0.509, 0.637, 0.5555, 0.6766, 0.543, 0.6637, 0.4954, 0.4986, 0.6217, 0.451, 0.6112, 0.5087, 0.6208, 0.4615, 0.2731, 0.493, 0.2367, 0.4985, 0.2323, 0.6143, 0.4637, 0.627, 0.509, 0.6637, 0.4954, 0.6475, 0.4494, 0.5492, 0.7445, 0.4986, 0.6217, 0.5087, 0.6208, 0.5691, 0.7307, 0.602, 0.4213, 0.6143, 0.4637, 0.6475, 0.4494, 0.6319, 0.4067, 0.589, 0.7383, 0.5492, 0.7445, 0.5691, 0.7307, 0.6157, 0.7234, 0.5871, 0.381, 0.602, 0.4213, 0.6319, 0.4067, 0.6132, 0.3669, 0.6148, 0.6909, 0.589, 0.7383, 0.6157, 0.7234, 0.6488, 0.6854, 0.5685, 0.3428, 0.5871, 0.381, 0.6132, 0.3669, 0.5901, 0.3298, 0.6327, 0.6487, 0.6148, 0.6909, 0.6488, 0.6854, 0.6715, 0.6406, 0.5465, 0.307, 0.5685, 0.3428, 0.5901, 0.3298, 0.563, 0.2961, 0.6402, 0.6029, 0.6327, 0.6487, 0.6715, 0.6406, 0.6809, 0.5924, 0.6132, 0.3669, 0.6319, 0.4067, 0.6582, 0.3888, 0.6357, 0.3496, 0.6488, 0.6854, 0.6157, 0.7234, 0.6394, 0.7191, 0.6793, 0.6783, 0.5901, 0.3298, 0.6132, 0.3669, 0.6357, 0.3496, 0.6083, 0.3141, 0.6715, 0.6406, 0.6488, 0.6854, 0.6793, 0.6783, 0.7067, 0.6303, 0.563, 0.2961, 0.5901, 0.3298, 0.6083, 0.3141, 0.5766, 0.283, 0.6809, 0.5924, 0.6715, 0.6406, 0.7067, 0.6303, 0.7182, 0.579, 0.532, 0.2576, 0.563, 0.2961, 0.5766, 0.283, 0.5408, 0.2479, 0.6766, 0.543, 0.6809, 0.5924, 0.7182, 0.579, 0.7128, 0.5274, 0.4985, 0.2323, 0.532, 0.2576, 0.5408, 0.2479, 0.5028, 0.2271, 0.6637, 0.4954, 0.6766, 0.543, 0.7128, 0.5274, 0.6969, 0.4783, 0.5087, 0.6208, 0.451, 0.6112, 0.5086, 0.6188, 0.4615, 0.2731, 0.4985, 0.2323, 0.5028, 0.2271, 0.6475, 0.4494, 0.6637, 0.4954, 0.6969, 0.4783, 0.677, 0.4317, 0.5691, 0.7307, 0.5087, 0.6208, 0.5086, 0.6188, 0.5778, 0.7281, 0.6319, 0.4067, 0.6475, 0.4494, 0.677, 0.4317, 0.6582, 0.3888, 0.6157, 0.7234, 0.5691, 0.7307, 0.5778, 0.7281, 0.6394, 0.7191, 0.5028, 0.2271, 0.5408, 0.2479, 0.547, 0.2372, 0.5055, 0.2214, 0.6969, 0.4783, 0.7128, 0.5274, 0.744, 0.5083, 0.7251, 0.4578, 0.5086, 0.6188, 0.451, 0.6112, 0.5127, 0.6158, 0.4615, 0.2731, 0.5028, 0.2271, 0.5055, 0.2214, 0.677, 0.4317, 0.6969, 0.4783, 0.7251, 0.4578, 0.7016, 0.4106, 0.5778, 0.7281, 0.5086, 0.6188, 0.5127, 0.6158, 0.589, 0.7248, 0.6582, 0.3888, 0.677, 0.4317, 0.7016, 0.4106, 0.6795, 0.3676, 0.6394, 0.7191, 0.5778, 0.7281, 0.589, 0.7248, 0.6584, 0.7139, 0.6357, 0.3496, 0.6582, 0.3888, 0.6795, 0.3676, 0.6536, 0.3293, 0.6793, 0.6783, 0.6394, 0.7191, 0.6584, 0.7139, 0.7046, 0.6698, 0.6083, 0.3141, 0.6357, 0.3496, 0.6536, 0.3293, 0.6223, 0.2959, 0.7067, 0.6303, 0.6793, 0.6783, 0.7046, 0.6698, 0.737, 0.6178, 0.5766, 0.283, 0.6083, 0.3141, 0.6223, 0.2959, 0.5866, 0.268, 0.7182, 0.579, 0.7067, 0.6303, 0.737, 0.6178, 0.7505, 0.5627, 0.5408, 0.2479, 0.5766, 0.283, 0.5866, 0.268, 0.547, 0.2372, 0.7128, 0.5274, 0.7182, 0.579, 0.7505, 0.5627, 0.744, 0.5083, 0.7046, 0.6698, 0.6584, 0.7139, 0.6712, 0.7063, 0.7233, 0.6598, 0.6223, 0.2959, 0.6536, 0.3293, 0.6656, 0.3064, 0.6311, 0.2757, 0.737, 0.6178, 0.7046, 0.6698, 0.7233, 0.6598, 0.7604, 0.603, 0.5866, 0.268, 0.6223, 0.2959, 0.6311, 0.2757, 0.5923, 0.2517, 0.7505, 0.5627, 0.737, 0.6178, 0.7604, 0.603, 0.776, 0.5433, 0.547, 0.2372, 0.5866, 0.268, 0.5923, 0.2517, 0.5506, 0.2345, 0.744, 0.5083, 0.7505, 0.5627, 0.776, 0.5433, 0.7683, 0.4857, 0.5055, 0.2214, 0.547, 0.2372, 0.5506, 0.2345, 0.5069, 0.2242, 0.7251, 0.4578, 0.744, 0.5083, 0.7683, 0.4857, 0.7465, 0.4336, 0.5127, 0.6158, 0.451, 0.6112, 0.5209, 0.6121, 0.4615, 0.2731, 0.5055, 0.2214, 0.5069, 0.2242, 0.7016, 0.4106, 0.7251, 0.4578, 0.7465, 0.4336, 0.7196, 0.3861, 0.589, 0.7248, 0.5127, 0.6158, 0.5209, 0.6121, 0.6027, 0.7192, 0.6795, 0.3676, 0.7016, 0.4106, 0.7196, 0.3861, 0.6946, 0.3434, 0.6584, 0.7139, 0.589, 0.7248, 0.6027, 0.7192, 0.6712, 0.7063, 0.6536, 0.3293, 0.6795, 0.3676, 0.6946, 0.3434, 0.6656, 0.3064, 0.7465, 0.4336, 0.7683, 0.4857, 0.7834, 0.4598, 0.7588, 0.4063, 0.5209, 0.6121, 0.451, 0.6112, 0.5109, 0.6038, 0.4615, 0.2731, 0.5069, 0.2242, 0.5064, 0.2181, 0.7196, 0.3861, 0.7465, 0.4336, 0.7588, 0.4063, 0.7291, 0.3586, 0.6027, 0.7192, 0.5209, 0.6121, 0.5109, 0.6038, 0.5934, 0.7156, 0.6946, 0.3434, 0.7196, 0.3861, 0.7291, 0.3586, 0.7018, 0.3164, 0.6712, 0.7063, 0.6027, 0.7192, 0.5934, 0.7156, 0.6766, 0.6996, 0.6656, 0.3064, 0.6946, 0.3434, 0.7018, 0.3164, 0.6705, 0.2813, 0.7233, 0.6598, 0.6712, 0.7063, 0.6766, 0.6996, 0.7334, 0.6485, 0.6311, 0.2757, 0.6656, 0.3064, 0.6705, 0.2813, 0.6337, 0.2539, 0.7604, 0.603, 0.7233, 0.6598, 0.7334, 0.6485, 0.7745, 0.586, 0.5923, 0.2517, 0.6311, 0.2757, 0.6337, 0.2539, 0.5932, 0.2343, 0.776, 0.5433, 0.7604, 0.603, 0.7745, 0.586, 0.792, 0.521, 0.5506, 0.2345, 0.5923, 0.2517, 0.5932, 0.2343, 0.5504, 0.2225, 0.7683, 0.4857, 0.776, 0.5433, 0.792, 0.521, 0.7834, 0.4598, 0.5069, 0.2242, 0.5506, 0.2345, 0.5504, 0.2225, 0.5064, 0.2181, 0.6337, 0.2539, 0.6705, 0.2813, 0.6669, 0.2548, 0.6295, 0.2313, 0.7745, 0.586, 0.7334, 0.6485, 0.7326, 0.6361, 0.7766, 0.5671, 0.5932, 0.2343, 0.6337, 0.2539, 0.6295, 0.2313, 0.5888, 0.2166, 0.792, 0.521, 0.7745, 0.586, 0.7766, 0.5671, 0.7956, 0.496, 0.5504, 0.2225, 0.5932, 0.2343, 0.5888, 0.2166, 0.5466, 0.2105, 0.7834, 0.4598, 0.792, 0.521, 0.7956, 0.496, 0.7862, 0.431, 0.5064, 0.2181, 0.5504, 0.2225, 0.5466, 0.2105, 0.5041, 0.2121, 0.7588, 0.4063, 0.7834, 0.4598, 0.7862, 0.431, 0.7597, 0.3762, 0.5109, 0.6038, 0.451, 0.6112, 0.5078, 0.6065, 0.4615, 0.2731, 0.5064, 0.2181, 0.5041, 0.2121, 0.7291, 0.3586, 0.7588, 0.4063, 0.7597, 0.3762, 0.7281, 0.3289, 0.5934, 0.7156, 0.5109, 0.6038, 0.5078, 0.6065, 0.5889, 0.7183, 0.7018, 0.3164, 0.7291, 0.3586, 0.7281, 0.3289, 0.6994, 0.2877, 0.6766, 0.6996, 0.5934, 0.7156, 0.5889, 0.7183, 0.675, 0.7077, 0.6705, 0.2813, 0.7018, 0.3164, 0.6994, 0.2877, 0.6669, 0.2548, 0.7334, 0.6485, 0.6766, 0.6996, 0.675, 0.7077, 0.7326, 0.6361, 0.5078, 0.6065, 0.451, 0.6112, 0.502, 0.6034, 0.4615, 0.2731, 0.5041, 0.2121, 0.4999, 0.1971, 0.7281, 0.3289, 0.7597, 0.3762, 0.7466, 0.3446, 0.7146, 0.2981, 0.5889, 0.7183, 0.5078, 0.6065, 0.502, 0.6034, 0.5777, 0.718, 0.6994, 0.2877, 0.7281, 0.3289, 0.7146, 0.2981, 0.6859, 0.2583, 0.675, 0.7077, 0.5889, 0.7183, 0.5777, 0.718, 0.6609, 0.6962, 0.6669, 0.2548, 0.6994, 0.2877, 0.6859, 0.2583, 0.654, 0.2282, 0.7326, 0.6361, 0.675, 0.7077, 0.6609, 0.6962, 0.7189, 0.6231, 0.6295, 0.2313, 0.6669, 0.2548, 0.654, 0.2282, 0.6176, 0.2089, 0.7766, 0.5671, 0.7326, 0.6361, 0.7189, 0.6231, 0.7638, 0.547, 0.5888, 0.2166, 0.6295, 0.2313, 0.6176, 0.2089, 0.5788, 0.1995, 0.7956, 0.496, 0.7766, 0.5671, 0.7638, 0.547, 0.7834, 0.4692, 0.5466, 0.2105, 0.5888, 0.2166, 0.5788, 0.1995, 0.5388, 0.1894, 0.7862, 0.431, 0.7956, 0.496, 0.7834, 0.4692, 0.7737, 0.4004, 0.5041, 0.2121, 0.5466, 0.2105, 0.5388, 0.1894, 0.4999, 0.1971, 0.7597, 0.3762, 0.7862, 0.431, 0.7737, 0.4004, 0.7466, 0.3446, 0.7638, 0.547, 0.7189, 0.6231, 0.6906, 0.6102, 0.7335, 0.5267, 0.5788, 0.1995, 0.6176, 0.2089, 0.5979, 0.1879, 0.5633, 0.1836, 0.7834, 0.4692, 0.7638, 0.547, 0.7335, 0.5267, 0.7526, 0.4422, 0.5388, 0.1894, 0.5788, 0.1995, 0.5633, 0.1836, 0.528, 0.1789, 0.7737, 0.4004, 0.7834, 0.4692, 0.7526, 0.4422, 0.7432, 0.3695, 0.4999, 0.1971, 0.5388, 0.1894, 0.528, 0.1789, 0.4944, 0.1921, 0.7466, 0.3446, 0.7737, 0.4004, 0.7432, 0.3695, 0.7173, 0.3132, 0.502, 0.6034, 0.451, 0.6112, 0.5035, 0.5935, 0.4615, 0.2731, 0.4999, 0.1971, 0.4944, 0.1921, 0.7146, 0.2981, 0.7466, 0.3446, 0.7173, 0.3132, 0.6871, 0.268, 0.5777, 0.718, 0.502, 0.6034, 0.5035, 0.5935, 0.5713, 0.7138, 0.6859, 0.2583, 0.7146, 0.2981, 0.6871, 0.268, 0.6604, 0.2299, 0.6609, 0.6962, 0.5777, 0.718, 0.5713, 0.7138, 0.6365, 0.6895, 0.654, 0.2282, 0.6859, 0.2583, 0.6604, 0.2299, 0.631, 0.2029, 0.7189, 0.6231, 0.6609, 0.6962, 0.6365, 0.6895, 0.6906, 0.6102, 0.6176, 0.2089, 0.654, 0.2282, 0.631, 0.2029, 0.5979, 0.1879, 0.6871, 0.268, 0.7173, 0.3132, 0.671, 0.2844, 0.6452, 0.2407, 0.5713, 0.7138, 0.5035, 0.5935, 0.4935, 0.591, 0.5478, 0.7166, 0.6604, 0.2299, 0.6871, 0.268, 0.6452, 0.2407, 0.6227, 0.2045, 0.6365, 0.6895, 0.5713, 0.7138, 0.5478, 0.7166, 0.6015, 0.6859, 0.631, 0.2029, 0.6604, 0.2299, 0.6227, 0.2045, 0.5981, 0.1805, 0.6906, 0.6102, 0.6365, 0.6895, 0.6015, 0.6859, 0.6473, 0.5984, 0.5979, 0.1879, 0.631, 0.2029, 0.5981, 0.1805, 0.5709, 0.1696, 0.7335, 0.5267, 0.6906, 0.6102, 0.6473, 0.5984, 0.6844, 0.5079, 0.5633, 0.1836, 0.5979, 0.1879, 0.5709, 0.1696, 0.5426, 0.1701, 0.7526, 0.4422, 0.7335, 0.5267, 0.6844, 0.5079, 0.7013, 0.4168, 0.528, 0.1789, 0.5633, 0.1836, 0.5426, 0.1701, 0.5143, 0.1702, 0.7432, 0.3695, 0.7526, 0.4422, 0.7013, 0.4168, 0.6933, 0.3409, 0.4944, 0.1921, 0.528, 0.1789, 0.5143, 0.1702, 0.4875, 0.188, 0.7173, 0.3132, 0.7432, 0.3695, 0.6933, 0.3409, 0.671, 0.2844, 0.5035, 0.5935, 0.451, 0.6112, 0.4935, 0.591, 0.4615, 0.2731, 0.4944, 0.1921, 0.4875, 0.188, 0.5426, 0.1701, 0.5709, 0.1696, 0.5374, 0.1555, 0.5176, 0.1597, 0.7013, 0.4168, 0.6844, 0.5079, 0.6175, 0.4923, 0.6303, 0.3959, 0.5143, 0.1702, 0.5426, 0.1701, 0.5176, 0.1597, 0.498, 0.1635, 0.6933, 0.3409, 0.7013, 0.4168, 0.6303, 0.3959, 0.6248, 0.3173, 0.4875, 0.188, 0.5143, 0.1702, 0.498, 0.1635, 0.4796, 0.1848, 0.671, 0.2844, 0.6933, 0.3409, 0.6248, 0.3173, 0.6087, 0.261, 0.4935, 0.591, 0.451, 0.6112, 0.4844, 0.5911, 0.4615, 0.2731, 0.4875, 0.188, 0.4796, 0.1848, 0.6452, 0.2407, 0.671, 0.2844, 0.6087, 0.261, 0.5901, 0.2188, 0.5478, 0.7166, 0.4935, 0.591, 0.4844, 0.5911, 0.5213, 0.706, 0.6227, 0.2045, 0.6452, 0.2407, 0.5901, 0.2188, 0.574, 0.1843, 0.6015, 0.6859, 0.5478, 0.7166, 0.5213, 0.706, 0.556, 0.6659, 0.5981, 0.1805, 0.6227, 0.2045, 0.574, 0.1843, 0.5566, 0.1629, 0.6473, 0.5984, 0.6015, 0.6859, 0.556, 0.6659, 0.59, 0.5886, 0.5709, 0.1696, 0.5981, 0.1805, 0.5566, 0.1629, 0.5374, 0.1555, 0.6844, 0.5079, 0.6473, 0.5984, 0.59, 0.5886, 0.6175, 0.4923, 0.574, 0.1843, 0.5901, 0.2188, 0.5248, 0.2046, 0.5171, 0.1714, 0.556, 0.6659, 0.5213, 0.706, 0.489, 0.718, 0.505, 0.6931, 0.5566, 0.1629, 0.574, 0.1843, 0.5171, 0.1714, 0.5086, 0.1517, 0.59, 0.5886, 0.556, 0.6659, 0.505, 0.6931, 0.522, 0.5821, 0.5374, 0.1555, 0.5566, 0.1629, 0.5086, 0.1517, 0.4992, 0.1465, 0.6175, 0.4923, 0.59, 0.5886, 0.522, 0.5821, 0.5365, 0.4819, 0.5176, 0.1597, 0.5374, 0.1555, 0.4992, 0.1465, 0.4895, 0.1532, 0.6303, 0.3959, 0.6175, 0.4923, 0.5365, 0.4819, 0.5437, 0.3819, 0.498, 0.1635, 0.5176, 0.1597, 0.4895, 0.1532, 0.4799, 0.1594, 0.6248, 0.3173, 0.6303, 0.3959, 0.5437, 0.3819, 0.5415, 0.3017, 0.4796, 0.1848, 0.498, 0.1635, 0.4799, 0.1594, 0.4708, 0.1829, 0.6087, 0.261, 0.6248, 0.3173, 0.5415, 0.3017, 0.5338, 0.2457, 0.4844, 0.5911, 0.451, 0.6112, 0.4716, 0.5899, 0.4615, 0.2731, 0.4796, 0.1848, 0.4708, 0.1829, 0.5901, 0.2188, 0.6087, 0.261, 0.5338, 0.2457, 0.5248, 0.2046, 0.5213, 0.706, 0.4844, 0.5911, 0.4716, 0.5899, 0.489, 0.718, 0.4799, 0.1594, 0.4895, 0.1532, 0.4598, 0.1511, 0.4608, 0.1679, 0.5415, 0.3017, 0.5437, 0.3819, 0.4488, 0.3769, 0.4504, 0.2963, 0.4708, 0.1829, 0.4799, 0.1594, 0.4608, 0.1679, 0.4616, 0.1917, 0.5338, 0.2457, 0.5415, 0.3017, 0.4504, 0.2963, 0.4524, 0.2405, 0.4716, 0.5899, 0.451, 0.6112, 0.4569, 0.5908, 0.4615, 0.2731, 0.4708, 0.1829, 0.4616, 0.1917, 0.5248, 0.2046, 0.5338, 0.2457, 0.4524, 0.2405, 0.4542, 0.1999, 0.489, 0.718, 0.4716, 0.5899, 0.4569, 0.5908, 0.4546, 0.7172, 0.5171, 0.1714, 0.5248, 0.2046, 0.4542, 0.1999, 0.4558, 0.1671, 0.505, 0.6931, 0.489, 0.718, 0.4546, 0.7172, 0.4488, 0.697, 0.5086, 0.1517, 0.5171, 0.1714, 0.4558, 0.1671, 0.4573, 0.1481, 0.522, 0.5821, 0.505, 0.6931, 0.4488, 0.697, 0.4484, 0.5795, 0.4992, 0.1465, 0.5086, 0.1517, 0.4573, 0.1481, 0.4586, 0.1436, 0.5365, 0.4819, 0.522, 0.5821, 0.4484, 0.5795, 0.4481, 0.478, 0.4895, 0.1532, 0.4992, 0.1465, 0.4586, 0.1436, 0.4598, 0.1511, 0.5437, 0.3819, 0.5365, 0.4819, 0.4481, 0.478, 0.4488, 0.3769, 0.4488, 0.697, 0.4546, 0.7172, 0.4203, 0.7173, 0.393, 0.6974, 0.4573, 0.1481, 0.4558, 0.1671, 0.395, 0.1719, 0.4062, 0.1522, 0.4484, 0.5795, 0.4488, 0.697, 0.393, 0.6974, 0.3756, 0.5811, 0.4586, 0.1436, 0.4573, 0.1481, 0.4062, 0.1522, 0.4182, 0.1469, 0.4481, 0.478, 0.4484, 0.5795, 0.3756, 0.5811, 0.3606, 0.4812, 0.4598, 0.1511, 0.4586, 0.1436, 0.4182, 0.1469, 0.4302, 0.1535, 0.4488, 0.3769, 0.4481, 0.478, 0.3606, 0.4812, 0.3548, 0.3816, 0.4608, 0.1679, 0.4598, 0.1511, 0.4302, 0.1535, 0.4417, 0.1694, 0.4504, 0.2963, 0.4488, 0.3769, 0.3548, 0.3816, 0.3602, 0.3018, 0.4616, 0.1917, 0.4608, 0.1679, 0.4417, 0.1694, 0.4525, 0.1924, 0.4524, 0.2405, 0.4504, 0.2963, 0.3602, 0.3018, 0.3716, 0.246, 0.4569, 0.5908, 0.451, 0.6112, 0.4436, 0.5911, 0.4615, 0.2731, 0.4616, 0.1917, 0.4525, 0.1924, 0.4542, 0.1999, 0.4524, 0.2405, 0.3716, 0.246, 0.3842, 0.2051, 0.4546, 0.7172, 0.4569, 0.5908, 0.4436, 0.5911, 0.4203, 0.7173, 0.4558, 0.1671, 0.4542, 0.1999, 0.3842, 0.2051, 0.395, 0.1719, 0.3602, 0.3018, 0.3548, 0.3816, 0.2709, 0.3952, 0.2794, 0.3174, 0.4525, 0.1924, 0.4417, 0.1694, 0.4237, 0.1736, 0.4438, 0.1944, 0.3716, 0.246, 0.3602, 0.3018, 0.2794, 0.3174, 0.2988, 0.2615, 0.4436, 0.5911, 0.451, 0.6112, 0.4321, 0.5927, 0.4615, 0.2731, 0.4525, 0.1924, 0.4438, 0.1944, 0.3842, 0.2051, 0.3716, 0.246, 0.2988, 0.2615, 0.3205, 0.2196, 0.4203, 0.7173, 0.4436, 0.5911, 0.4321, 0.5927, 0.3897, 0.7188, 0.395, 0.1719, 0.3842, 0.2051, 0.3205, 0.2196, 0.3392, 0.1852, 0.393, 0.6974, 0.4203, 0.7173, 0.3897, 0.7188, 0.3417, 0.6995, 0.4062, 0.1522, 0.395, 0.1719, 0.3392, 0.1852, 0.3592, 0.1638, 0.3756, 0.5811, 0.393, 0.6974, 0.3417, 0.6995, 0.3095, 0.5868, 0.4182, 0.1469, 0.4062, 0.1522, 0.3592, 0.1638, 0.3807, 0.1562, 0.3606, 0.4812, 0.3756, 0.5811, 0.3095, 0.5868, 0.2821, 0.4909, 0.4302, 0.1535, 0.4182, 0.1469, 0.3807, 0.1562, 0.4025, 0.1602, 0.3548, 0.3816, 0.3606, 0.4812, 0.2821, 0.4909, 0.2709, 0.3952, 0.4417, 0.1694, 0.4302, 0.1535, 0.4025, 0.1602, 0.4237, 0.1736, 0.3592, 0.1638, 0.3392, 0.1852, 0.2923, 0.2055, 0.319, 0.1815, 0.3095, 0.5868, 0.3417, 0.6995, 0.3006, 0.6829, 0.255, 0.5956, 0.3807, 0.1562, 0.3592, 0.1638, 0.319, 0.1815, 0.3481, 0.1705, 0.2821, 0.4909, 0.3095, 0.5868, 0.255, 0.5956, 0.2187, 0.5057, 0.4025, 0.1602, 0.3807, 0.1562, 0.3481, 0.1705, 0.3781, 0.1708, 0.2709, 0.3952, 0.2821, 0.4909, 0.2187, 0.5057, 0.2037, 0.4157, 0.4237, 0.1736, 0.4025, 0.1602, 0.3781, 0.1708, 0.4081, 0.1727, 0.2794, 0.3174, 0.2709, 0.3952, 0.2037, 0.4157, 0.2143, 0.3407, 0.4438, 0.1944, 0.4237, 0.1736, 0.4081, 0.1727, 0.4361, 0.1901, 0.2988, 0.2615, 0.2794, 0.3174, 0.2143, 0.3407, 0.2393, 0.2849, 0.4321, 0.5927, 0.451, 0.6112, 0.4208, 0.5944, 0.4615, 0.2731, 0.4438, 0.1944, 0.4361, 0.1901, 0.3205, 0.2196, 0.2988, 0.2615, 0.2393, 0.2849, 0.2676, 0.2415, 0.3897, 0.7188, 0.4321, 0.5927, 0.4208, 0.5944, 0.3633, 0.6989, 0.3392, 0.1852, 0.3205, 0.2196, 0.2676, 0.2415, 0.2923, 0.2055, 0.3417, 0.6995, 0.3897, 0.7188, 0.3633, 0.6989, 0.3006, 0.6829, 0.4361, 0.1901, 0.4081, 0.1727, 0.3947, 0.1815, 0.4294, 0.1943, 0.2393, 0.2849, 0.2143, 0.3407, 0.1681, 0.3689, 0.1961, 0.3134, 0.4208, 0.5944, 0.451, 0.6112, 0.4057, 0.5947, 0.4615, 0.2731, 0.4361, 0.1901, 0.4294, 0.1943, 0.2676, 0.2415, 0.2393, 0.2849, 0.1961, 0.3134, 0.2283, 0.2687, 0.3633, 0.6989, 0.4208, 0.5944, 0.4057, 0.5947, 0.3335, 0.7218, 0.2923, 0.2055, 0.2676, 0.2415, 0.2283, 0.2687, 0.2567, 0.2309, 0.3006, 0.6829, 0.3633, 0.6989, 0.3335, 0.7218, 0.2652, 0.7077, 0.319, 0.1815, 0.2923, 0.2055, 0.2567, 0.2309, 0.2877, 0.2039, 0.255, 0.5956, 0.3006, 0.6829, 0.2652, 0.7077, 0.2148, 0.6067, 0.3481, 0.1705, 0.319, 0.1815, 0.2877, 0.2039, 0.3222, 0.1889, 0.2187, 0.5057, 0.255, 0.5956, 0.2148, 0.6067, 0.1735, 0.5239, 0.3781, 0.1708, 0.3481, 0.1705, 0.3222, 0.1889, 0.3581, 0.1844, 0.2037, 0.4157, 0.2187, 0.5057, 0.1735, 0.5239, 0.1566, 0.4404, 0.4081, 0.1727, 0.3781, 0.1708, 0.3581, 0.1844, 0.3947, 0.1815, 0.2143, 0.3407, 0.2037, 0.4157, 0.1566, 0.4404, 0.1681, 0.3689, 0.2148, 0.6067, 0.2652, 0.7077, 0.243, 0.7131, 0.1897, 0.6191, 0.3222, 0.1889, 0.2877, 0.2039, 0.2663, 0.2292, 0.3037, 0.2098, 0.1735, 0.5239, 0.2148, 0.6067, 0.1897, 0.6191, 0.1469, 0.5435, 0.3581, 0.1844, 0.3222, 0.1889, 0.3037, 0.2098, 0.3434, 0.2002, 0.1566, 0.4404, 0.1735, 0.5239, 0.1469, 0.5435, 0.1295, 0.4669, 0.3947, 0.1815, 0.3581, 0.1844, 0.3434, 0.2002, 0.3844, 0.192, 0.1681, 0.3689, 0.1566, 0.4404, 0.1295, 0.4669, 0.1412, 0.3992, 0.4294, 0.1943, 0.3947, 0.1815, 0.3844, 0.192, 0.4241, 0.1994, 0.1961, 0.3134, 0.1681, 0.3689, 0.1412, 0.3992, 0.1698, 0.3444, 0.4057, 0.5947, 0.451, 0.6112, 0.4039, 0.598, 0.4615, 0.2731, 0.4294, 0.1943, 0.4241, 0.1994, 0.2283, 0.2687, 0.1961, 0.3134, 0.1698, 0.3444, 0.2033, 0.2985, 0.3335, 0.7218, 0.4057, 0.5947, 0.4039, 0.598, 0.3238, 0.7252, 0.2567, 0.2309, 0.2283, 0.2687, 0.2033, 0.2985, 0.2332, 0.2591, 0.2652, 0.7077, 0.3335, 0.7218, 0.3238, 0.7252, 0.243, 0.7131, 0.2877, 0.2039, 0.2567, 0.2309, 0.2332, 0.2591, 0.2663, 0.2292, 0.1698, 0.3444, 0.1412, 0.3992, 0.1317, 0.4293, 0.1593, 0.3755, 0.4039, 0.598, 0.451, 0.6112, 0.3999, 0.6005, 0.4615, 0.2731, 0.4241, 0.1994, 0.4204, 0.205, 0.2033, 0.2985, 0.1698, 0.3444, 0.1593, 0.3755, 0.192, 0.3289, 0.3238, 0.7252, 0.4039, 0.598, 0.3999, 0.6005, 0.3159, 0.7083, 0.2332, 0.2591, 0.2033, 0.2985, 0.192, 0.3289, 0.2216, 0.2882, 0.243, 0.7131, 0.3238, 0.7252, 0.3159, 0.7083, 0.2336, 0.7061, 0.2663, 0.2292, 0.2332, 0.2591, 0.2216, 0.2882, 0.2549, 0.2556, 0.1897, 0.6191, 0.243, 0.7131, 0.2336, 0.7061, 0.1788, 0.6317, 0.3037, 0.2098, 0.2663, 0.2292, 0.2549, 0.2556, 0.293, 0.2321, 0.1469, 0.5435, 0.1897, 0.6191, 0.1788, 0.6317, 0.1372, 0.5632, 0.3434, 0.2002, 0.3037, 0.2098, 0.293, 0.2321, 0.3342, 0.2174, 0.1295, 0.4669, 0.1469, 0.5435, 0.1372, 0.5632, 0.1205, 0.4931, 0.3844, 0.192, 0.3434, 0.2002, 0.3342, 0.2174, 0.3776, 0.2035, 0.1412, 0.3992, 0.1295, 0.4669, 0.1205, 0.4931, 0.1317, 0.4293, 0.4241, 0.1994, 0.3844, 0.192, 0.3776, 0.2035, 0.4204, 0.205, 0.293, 0.2321, 0.2549, 0.2556, 0.2527, 0.2818, 0.2898, 0.2545, 0.1372, 0.5632, 0.1788, 0.6317, 0.1804, 0.6439, 0.1419, 0.5818, 0.3342, 0.2174, 0.293, 0.2321, 0.2898, 0.2545, 0.3306, 0.2349, 0.1205, 0.4931, 0.1372, 0.5632, 0.1419, 0.5818, 0.1266, 0.5177, 0.3776, 0.2035, 0.3342, 0.2174, 0.3306, 0.2349, 0.3744, 0.2155, 0.1317, 0.4293, 0.1205, 0.4931, 0.1266, 0.5177, 0.1368, 0.4576, 0.4204, 0.205, 0.3776, 0.2035, 0.3744, 0.2155, 0.4183, 0.211, 0.1593, 0.3755, 0.1317, 0.4293, 0.1368, 0.4576, 0.1623, 0.4051, 0.3999, 0.6005, 0.451, 0.6112, 0.3917, 0.6032, 0.4615, 0.2731, 0.4204, 0.205, 0.4183, 0.211, 0.192, 0.3289, 0.1593, 0.3755, 0.1623, 0.4051, 0.1927, 0.3582, 0.3159, 0.7083, 0.3999, 0.6005, 0.3917, 0.6032, 0.3051, 0.7224, 0.2216, 0.2882, 0.192, 0.3289, 0.1927, 0.3582, 0.2208, 0.3166, 0.2336, 0.7061, 0.3159, 0.7083, 0.3051, 0.7224, 0.2333, 0.7056, 0.2549, 0.2556, 0.2216, 0.2882, 0.2208, 0.3166, 0.2527, 0.2818, 0.1788, 0.6317, 0.2336, 0.7061, 0.2333, 0.7056, 0.1804, 0.6439, 0.4615, 0.2731, 0.4183, 0.211, 0.4176, 0.2244, 0.1927, 0.3582, 0.1623, 0.4051, 0.1762, 0.4321, 0.2036, 0.3853, 0.3051, 0.7224, 0.3917, 0.6032, 0.3929, 0.6053, 0.3077, 0.7262, 0.2208, 0.3166, 0.1927, 0.3582, 0.2036, 0.3853, 0.2292, 0.3432, 0.2333, 0.7056, 0.3051, 0.7224, 0.3077, 0.7262, 0.2405, 0.7119, 0.2527, 0.2818, 0.2208, 0.3166, 0.2292, 0.3432, 0.2586, 0.3066, 0.1804, 0.6439, 0.2333, 0.7056, 0.2405, 0.7119, 0.1923, 0.6553, 0.2898, 0.2545, 0.2527, 0.2818, 0.2586, 0.3066, 0.2933, 0.2761, 0.1419, 0.5818, 0.1804, 0.6439, 0.1923, 0.6553, 0.1579, 0.5987, 0.3306, 0.2349, 0.2898, 0.2545, 0.2933, 0.2761, 0.3322, 0.2522, 0.1266, 0.5177, 0.1419, 0.5818, 0.1579, 0.5987, 0.1445, 0.5398, 0.3744, 0.2155, 0.3306, 0.2349, 0.3322, 0.2522, 0.3739, 0.2349, 0.1368, 0.4576, 0.1266, 0.5177, 0.1445, 0.5398, 0.1535, 0.4832, 0.4183, 0.211, 0.3744, 0.2155, 0.3739, 0.2349, 0.4176, 0.2244, 0.1623, 0.4051, 0.1368, 0.4576, 0.1535, 0.4832, 0.1762, 0.4321, 0.3917, 0.6032, 0.451, 0.6112, 0.3929, 0.6053, 0.3322, 0.2522, 0.2933, 0.2761, 0.3029, 0.2962, 0.3385, 0.2684, 0.1445, 0.5398, 0.1579, 0.5987, 0.1827, 0.6137, 0.1712, 0.5592, 0.3739, 0.2349, 0.3322, 0.2522, 0.3385, 0.2684, 0.3775, 0.2464, 0.1535, 0.4832, 0.1445, 0.5398, 0.1712, 0.5592, 0.179, 0.5056, 0.4176, 0.2244, 0.3739, 0.2349, 0.3775, 0.2464, 0.419, 0.2304, 0.1762, 0.4321, 0.1535, 0.4832, 0.179, 0.5056, 0.1987, 0.456, 0.3929, 0.6053, 0.451, 0.6112, 0.3952, 0.6085, 0.4615, 0.2731, 0.4176, 0.2244, 0.419, 0.2304, 0.2036, 0.3853, 0.1762, 0.4321, 0.1987, 0.456, 0.2226, 0.4095, 0.3077, 0.7262, 0.3929, 0.6053, 0.3952, 0.6085, 0.3144, 0.7428, 0.2292, 0.3432, 0.2036, 0.3853, 0.2226, 0.4095, 0.2452, 0.3672, 0.2405, 0.7119, 0.3077, 0.7262, 0.3144, 0.7428, 0.2532, 0.7304, 0.2586, 0.3066, 0.2292, 0.3432, 0.2452, 0.3672, 0.2715, 0.3293, 0.1923, 0.6553, 0.2405, 0.7119, 0.2532, 0.7304, 0.2125, 0.6655, 0.2933, 0.2761, 0.2586, 0.3066, 0.2715, 0.3293, 0.3029, 0.2962, 0.1579, 0.5987, 0.1923, 0.6553, 0.2125, 0.6655, 0.1827, 0.6137, 0.3144, 0.7428, 0.3952, 0.6085, 0.4108, 0.6105, 0.3386, 0.739, 0.2452, 0.3672, 0.2226, 0.4095, 0.2479, 0.4306, 0.2673, 0.3882, 0.2532, 0.7304, 0.3144, 0.7428, 0.3386, 0.739, 0.2744, 0.729, 0.2715, 0.3293, 0.2452, 0.3672, 0.2673, 0.3882, 0.2899, 0.3494, 0.2125, 0.6655, 0.2532, 0.7304, 0.2744, 0.729, 0.2389, 0.6744, 0.3029, 0.2962, 0.2715, 0.3293, 0.2899, 0.3494, 0.3174, 0.3142, 0.1827, 0.6137, 0.2125, 0.6655, 0.2389, 0.6744, 0.2139, 0.6265, 0.3385, 0.2684, 0.3029, 0.2962, 0.3174, 0.3142, 0.349, 0.2832, 0.1712, 0.5592, 0.1827, 0.6137, 0.2139, 0.6265, 0.2044, 0.5757, 0.3775, 0.2464, 0.3385, 0.2684, 0.349, 0.2832, 0.384, 0.257, 0.179, 0.5056, 0.1712, 0.5592, 0.2044, 0.5757, 0.211, 0.5248, 0.419, 0.2304, 0.3775, 0.2464, 0.384, 0.257, 0.422, 0.236, 0.1987, 0.456, 0.179, 0.5056, 0.211, 0.5248, 0.2276, 0.4765, 0.3952, 0.6085, 0.451, 0.6112, 0.4108, 0.6105, 0.4615, 0.2731, 0.419, 0.2304, 0.422, 0.236, 0.2226, 0.4095, 0.1987, 0.456, 0.2276, 0.4765, 0.2479, 0.4306, 0.2044, 0.5757, 0.2139, 0.6265, 0.2498, 0.6372, 0.2422, 0.5894, 0.384, 0.257, 0.349, 0.2832, 0.3629, 0.2962, 0.3932, 0.2665, 0.211, 0.5248, 0.2044, 0.5757, 0.2422, 0.5894, 0.2477, 0.5407, 0.422, 0.236, 0.384, 0.257, 0.3932, 0.2665, 0.4265, 0.2411, 0.2276, 0.4765, 0.211, 0.5248, 0.2477, 0.5407, 0.2612, 0.4937, 0.4108, 0.6105, 0.451, 0.6112, 0.4172, 0.6133, 0.4615, 0.2731, 0.422, 0.236, 0.4265, 0.2411, 0.2479, 0.4306, 0.2276, 0.4765, 0.2612, 0.4937, 0.2779, 0.4483, 0.3386, 0.739, 0.4108, 0.6105, 0.4172, 0.6133, 0.3547, 0.7418, 0.2673, 0.3882, 0.2479, 0.4306, 0.2779, 0.4483, 0.294, 0.4061, 0.2744, 0.729, 0.3386, 0.739, 0.3547, 0.7418, 0.2992, 0.7333, 0.2899, 0.3494, 0.2673, 0.3882, 0.294, 0.4061, 0.3129, 0.3666, 0.2389, 0.6744, 0.2744, 0.729, 0.2992, 0.7333, 0.2701, 0.6819, 0.3174, 0.3142, 0.2899, 0.3494, 0.3129, 0.3666, 0.336, 0.3298, 0.2139, 0.6265, 0.2389, 0.6744, 0.2701, 0.6819, 0.2498, 0.6372, 0.349, 0.2832, 0.3174, 0.3142, 0.336, 0.3298, 0.3629, 0.2962, 0.294, 0.4061, 0.2779, 0.4483, 0.3115, 0.4626, 0.3242, 0.4206, 0.2992, 0.7333, 0.3547, 0.7418, 0.3735, 0.7504, 0.327, 0.7427, 0.3129, 0.3666, 0.294, 0.4061, 0.3242, 0.4206, 0.3393, 0.3807, 0.2701, 0.6819, 0.2992, 0.7333, 0.327, 0.7427, 0.3047, 0.6881, 0.336, 0.3298, 0.3129, 0.3666, 0.3393, 0.3807, 0.3579, 0.3427, 0.2498, 0.6372, 0.2701, 0.6819, 0.3047, 0.6881, 0.289, 0.6458, 0.3629, 0.2962, 0.336, 0.3298, 0.3579, 0.3427, 0.3798, 0.3071, 0.2422, 0.5894, 0.2498, 0.6372, 0.289, 0.6458, 0.2832, 0.6004, 0.3932, 0.2665, 0.3629, 0.2962, 0.3798, 0.3071, 0.405, 0.2666, 0.2477, 0.5407, 0.2422, 0.5894, 0.2832, 0.6004, 0.2876, 0.5534, 0.4265, 0.2411, 0.3932, 0.2665, 0.405, 0.2666, 0.4325, 0.2376, 0.2612, 0.4937, 0.2477, 0.5407, 0.2876, 0.5534, 0.2982, 0.5075, 0.4172, 0.6133, 0.451, 0.6112, 0.4254, 0.6157, 0.4615, 0.2731, 0.4265, 0.2411, 0.4325, 0.2376, 0.2779, 0.4483, 0.2612, 0.4937, 0.2982, 0.5075, 0.3115, 0.4626, 0.3547, 0.7418, 0.4172, 0.6133, 0.4254, 0.6157, 0.3735, 0.7504, 0.405, 0.2666, 0.3798, 0.3071, 0.3988, 0.3158, 0.4181, 0.2731, 0.2876, 0.5534, 0.2832, 0.6004, 0.3263, 0.6088, 0.3297, 0.5632, 0.4325, 0.2376, 0.405, 0.2666, 0.4181, 0.2731, 0.4392, 0.2412, 0.2982, 0.5075, 0.2876, 0.5534, 0.3297, 0.5632, 0.3376, 0.5181, 0.4254, 0.6157, 0.451, 0.6112, 0.435, 0.6177, 0.4615, 0.2731, 0.4325, 0.2376, 0.4392, 0.2412, 0.3115, 0.4626, 0.2982, 0.5075, 0.3376, 0.5181, 0.3474, 0.4737, 0.3735, 0.7504, 0.4254, 0.6157, 0.435, 0.6177, 0.3957, 0.7433, 0.3242, 0.4206, 0.3115, 0.4626, 0.3474, 0.4737, 0.357, 0.4319, 0.327, 0.7427, 0.3735, 0.7504, 0.3957, 0.7433, 0.3585, 0.7371, 0.3393, 0.3807, 0.3242, 0.4206, 0.357, 0.4319, 0.3683, 0.3917, 0.3047, 0.6881, 0.327, 0.7427, 0.3585, 0.7371, 0.3417, 0.6929, 0.3579, 0.3427, 0.3393, 0.3807, 0.3683, 0.3917, 0.3823, 0.3528, 0.289, 0.6458, 0.3047, 0.6881, 0.3417, 0.6929, 0.3304, 0.6525, 0.3798, 0.3071, 0.3579, 0.3427, 0.3823, 0.3528, 0.3988, 0.3158, 0.2832, 0.6004, 0.289, 0.6458, 0.3304, 0.6525, 0.3263, 0.6088, 0.3585, 0.7371, 0.3957, 0.7433, 0.4084, 0.7452, 0.3911, 0.7393, 0.3683, 0.3917, 0.357, 0.4319, 0.3915, 0.4399, 0.3991, 0.3996, 0.3417, 0.6929, 0.3585, 0.7371, 0.3911, 0.7393, 0.3804, 0.6964, 0.3823, 0.3528, 0.3683, 0.3917, 0.3991, 0.3996, 0.4084, 0.3601, 0.3304, 0.6525, 0.3417, 0.6929, 0.3804, 0.6964, 0.3732, 0.6573, 0.3988, 0.3158, 0.3823, 0.3528, 0.4084, 0.3601, 0.4194, 0.322, 0.3263, 0.6088, 0.3304, 0.6525, 0.3732, 0.6573, 0.3708, 0.6148, 0.4181, 0.2731, 0.3988, 0.3158, 0.4194, 0.322, 0.4324, 0.2778, 0.3297, 0.5632, 0.3263, 0.6088, 0.3708, 0.6148, 0.3732, 0.5701, 0.4392, 0.2412, 0.4181, 0.2731, 0.4324, 0.2778, 0.4466, 0.2438, 0.3376, 0.5181, 0.3297, 0.5632, 0.3732, 0.5701, 0.3785, 0.5256, 0.435, 0.6177, 0.451, 0.6112, 0.4349, 0.6202, 0.4615, 0.2731, 0.4392, 0.2412, 0.4466, 0.2438, 0.3474, 0.4737, 0.3376, 0.5181, 0.3785, 0.5256, 0.3851, 0.4816, 0.3957, 0.7433, 0.435, 0.6177, 0.4349, 0.6202, 0.4084, 0.7452, 0.357, 0.4319, 0.3474, 0.4737, 0.3851, 0.4816, 0.3915, 0.4399, 0.3732, 0.5701, 0.3708, 0.6148, 0.4162, 0.6185, 0.4176, 0.5744, 0.4466, 0.2438, 0.4324, 0.2778, 0.4476, 0.2807, 0.4546, 0.2454, 0.3785, 0.5256, 0.3732, 0.5701, 0.4176, 0.5744, 0.4204, 0.5302, 0.4349, 0.6202, 0.451, 0.6112, 0.4415, 0.62, 0.4615, 0.2731, 0.4466, 0.2438, 0.4546, 0.2454, 0.3851, 0.4816, 0.3785, 0.5256, 0.4204, 0.5302, 0.4238, 0.4863, 0.4084, 0.7452, 0.4349, 0.6202, 0.4415, 0.62, 0.4298, 0.7445, 0.3915, 0.4399, 0.3851, 0.4816, 0.4238, 0.4863, 0.4271, 0.4447, 0.3911, 0.7393, 0.4084, 0.7452, 0.4298, 0.7445, 0.4247, 0.7399, 0.3991, 0.3996, 0.3915, 0.4399, 0.4271, 0.4447, 0.431, 0.4043, 0.3804, 0.6964, 0.3911, 0.7393, 0.4247, 0.7399, 0.42, 0.6987, 0.4084, 0.3601, 0.3991, 0.3996, 0.431, 0.4043, 0.4357, 0.3645, 0.3732, 0.6573, 0.3804, 0.6964, 0.42, 0.6987, 0.417, 0.6603, 0.4194, 0.322, 0.4084, 0.3601, 0.4357, 0.3645, 0.4411, 0.3258, 0.3708, 0.6148, 0.3732, 0.6573, 0.417, 0.6603, 0.4162, 0.6185, 0.4324, 0.2778, 0.4194, 0.322, 0.4411, 0.3258, 0.4476, 0.2807, 0.431, 0.4043, 0.4271, 0.4447, 0.4633, 0.4464, 0.4634, 0.4059, 0.42, 0.6987, 0.4247, 0.7399, 0.4588, 0.7406, 0.4601, 0.6997, 0.4357, 0.3645, 0.431, 0.4043, 0.4634, 0.4059, 0.4634, 0.366, 0.417, 0.6603, 0.42, 0.6987, 0.4601, 0.6997, 0.4611, 0.6616, 0.4411, 0.3258, 0.4357, 0.3645, 0.4634, 0.366, 0.4633, 0.327, 0.4162, 0.6185, 0.417, 0.6603, 0.4611, 0.6616, 0.4619, 0.62, 0.4476, 0.2807, 0.4411, 0.3258, 0.4633, 0.327, 0.4632, 0.2816, 0.4176, 0.5744, 0.4162, 0.6185, 0.4619, 0.62, 0.4624, 0.576, 0.4546, 0.2454, 0.4476, 0.2807, 0.4632, 0.2816, 0.4629, 0.2459, 0.4204, 0.5302, 0.4176, 0.5744, 0.4624, 0.576, 0.4628, 0.5319, 0.4415, 0.62, 0.451, 0.6112, 0.4533, 0.6204, 0.4615, 0.2731, 0.4546, 0.2454, 0.4629, 0.2459, 0.4238, 0.4863, 0.4204, 0.5302, 0.4628, 0.5319, 0.463, 0.488, 0.4298, 0.7445, 0.4415, 0.62, 0.4533, 0.6204, 0.4549, 0.7451, 0.4271, 0.4447, 0.4238, 0.4863, 0.463, 0.488, 0.4633, 0.4464, 0.4247, 0.7399, 0.4298, 0.7445, 0.4549, 0.7451, 0.4588, 0.7406, 0.4629, 0.2459, 0.4632, 0.2816, 0.4788, 0.2884, 0.4711, 0.2532, 0.4628, 0.5319, 0.4624, 0.576, 0.5072, 0.575, 0.5051, 0.5307, 0.4533, 0.6204, 0.451, 0.6112, 0.465, 0.6202, 0.4615, 0.2731, 0.4629, 0.2459, 0.4711, 0.2532, 0.463, 0.488, 0.4628, 0.5319, 0.5051, 0.5307, 0.5022, 0.4866, 0.4549, 0.7451, 0.4533, 0.6204, 0.465, 0.6202, 0.4798, 0.7485, 0.4633, 0.4464, 0.463, 0.488, 0.5022, 0.4866, 0.4994, 0.445, 0.4588, 0.7406, 0.4549, 0.7451, 0.4798, 0.7485, 0.4929, 0.7484, 0.4634, 0.4059, 0.4633, 0.4464, 0.4994, 0.445, 0.4958, 0.4044, 0.4601, 0.6997, 0.4588, 0.7406, 0.4929, 0.7484, 0.5002, 0.6995, 0.4634, 0.366, 0.4634, 0.4059, 0.4958, 0.4044, 0.4912, 0.3646, 0.4611, 0.6616, 0.4601, 0.6997, 0.5002, 0.6995, 0.5052, 0.6611, 0.4633, 0.327, 0.4634, 0.366, 0.4912, 0.3646, 0.4855, 0.3258, 0.4619, 0.62, 0.4611, 0.6616, 0.5052, 0.6611, 0.5076, 0.6192, 0.4632, 0.2816, 0.4633, 0.327, 0.4855, 0.3258, 0.4788, 0.2884, 0.4624, 0.576, 0.4619, 0.62, 0.5076, 0.6192, 0.5072, 0.575, 0.4912, 0.3646, 0.4958, 0.4044, 0.5277, 0.3998, 0.5184, 0.3602, 0.5052, 0.6611, 0.5002, 0.6995, 0.5397, 0.6979, 0.5489, 0.6588, 0.4855, 0.3258, 0.4912, 0.3646, 0.5184, 0.3602, 0.5072, 0.322, 0.5076, 0.6192, 0.5052, 0.6611, 0.5489, 0.6588, 0.5529, 0.6162, 0.4788, 0.2884, 0.4855, 0.3258, 0.5072, 0.322, 0.494, 0.2856, 0.5072, 0.575, 0.5076, 0.6192, 0.5529, 0.6162, 0.5516, 0.5713, 0.4711, 0.2532, 0.4788, 0.2884, 0.494, 0.2856, 0.4791, 0.2516, 0.5051, 0.5307, 0.5072, 0.575, 0.5516, 0.5713, 0.5469, 0.5265, 0.465, 0.6202, 0.451, 0.6112, 0.4763, 0.6194, 0.4615, 0.2731, 0.4711, 0.2532, 0.4791, 0.2516, 0.5022, 0.4866, 0.5051, 0.5307, 0.5469, 0.5265, 0.5409, 0.4822, 0.4798, 0.7485, 0.465, 0.6202, 0.4763, 0.6194, 0.5042, 0.747, 0.4994, 0.445, 0.5022, 0.4866, 0.5409, 0.4822, 0.535, 0.4403, 0.4929, 0.7484, 0.4798, 0.7485, 0.5042, 0.747, 0.5263, 0.7421, 0.4958, 0.4044, 0.4994, 0.445, 0.535, 0.4403, 0.5277, 0.3998, 0.5002, 0.6995, 0.4929, 0.7484, 0.5263, 0.7421, 0.5397, 0.6979])
me_sphere.materials.append(mat_apple_green)
me_sphere.use_remesh_preserve_volume = False
me_sphere.use_remesh_preserve_attributes = False
me_sphere.use_mirror_vertex_groups = False
me_sphere.update()

# ---- objects
ob_wood = bpy.data.objects.new('Wood', me_cylinder)
ob_apple = bpy.data.objects.new('Apple', me_sphere)

# ---- transforms, parenting, visibility, modifiers, constraints
ob_wood.location = (0.04806, 0.0, 0.9708)
ob_wood.scale = (0.05, 0.05, 0.5)
ob_wood.lineart.crease_threshold = 0.0
_m = ob_wood.modifiers.new('EdgeSplit', 'EDGE_SPLIT')
_m.split_angle = 0.5393
ob_apple.location = (0.0, 0.0, 0.0)
ob_apple.scale = (1.0, 1.0, 1.1)
ob_apple.lineart.crease_threshold = 0.0

# ---- collection membership
col_collection_1.objects.link(ob_wood)
col_collection_1.objects.link(ob_apple)

# ---- scene / render settings (as saved in the file)
scene.frame_start = 1; scene.frame_end = 250; scene.frame_set(1)
scene.render.engine = 'BLENDER_EEVEE_NEXT'
scene.render.resolution_percentage = 50
scene.render.dither_intensity = 0.0
scene.cycles.use_denoising = False
scene.cycles.samples = 128
scene.cycles.sampling_pattern = 'TABULATED_SOBOL'
scene.cycles.light_sampling_threshold = 0.0
scene.cycles.use_adaptive_sampling = False
scene.cycles.use_light_tree = False
scene.cycles.blur_glossy = 0.0
scene.cycles.sample_clamp_indirect = 0.0
scene.view_settings.view_transform = 'Standard'
bpy.context.view_layer.update()

# ---- added for rendering (the .blend has no active camera and no usable light): camera, sun
cam_auto = bpy.data.cameras.new('AutoCamera')
cam_auto.lens = 50.0
cam_auto.sensor_width = 36.0
cam_auto.clip_end = 1000.0
ob_auto_camera = bpy.data.objects.new('AutoCamera', cam_auto)
scene.collection.objects.link(ob_auto_camera)
ob_auto_camera.location = (3.76497, -4.51796, 3.18671)
ob_auto_camera.rotation_euler = (1.09748, -7.21219e-08, 0.694738)
scene.camera = ob_auto_camera
light_auto_sun = bpy.data.lights.new('AutoSun', 'SUN')
light_auto_sun.energy = 3.0
light_auto_sun.angle = 0.0523599
ob_auto_sun = bpy.data.objects.new('AutoSun', light_auto_sun)
scene.collection.objects.link(ob_auto_sun)
ob_auto_sun.rotation_euler = (0.872665, 0.174533, 0.523599)
bpy.context.view_layer.update()
